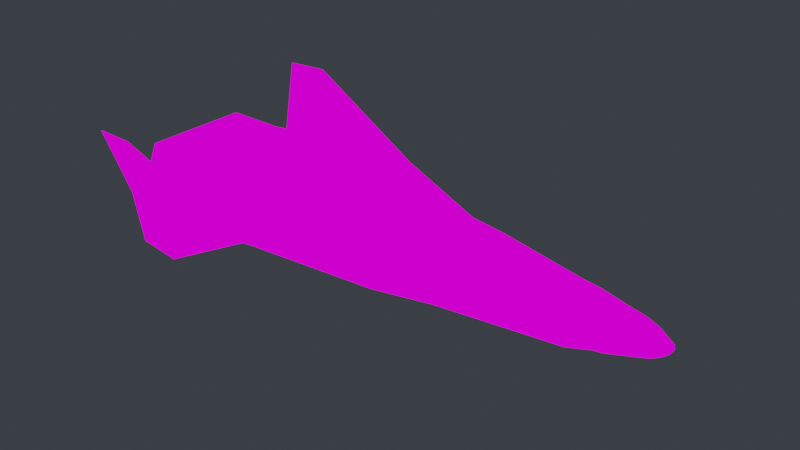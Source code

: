 # Source: penrose.blend  (saved by Blender 3.6.11; exported with 4.5.12 LTS)
import bpy
from mathutils import Matrix  # noqa: F401  (used for matrix-valued properties, if any)

bpy.ops.wm.read_factory_settings(use_empty=True)
scene = bpy.context.scene
scene.name = 'Scene'

# ---- images (referenced by path relative to the original .blend; pixels are not part of the script)
import os
ASSET_DIR = os.environ.get("B2B_ASSET_DIR", "")  # directory of the original .blend (textures are referenced by path, not embedded)
HERE = os.path.dirname(os.path.abspath(__file__))  # packed textures are extracted next to this script under _unpacked/

def load_image(name, relpath, width, height, colorspace="sRGB"):
    """Load a texture the original file referenced (path relative to the .blend, or extracted next to this script)."""
    p = next((c for c in (os.path.join(HERE, relpath), os.path.join(ASSET_DIR, relpath)) if relpath and os.path.exists(c)), "")
    if p:
        img = bpy.data.images.load(p, check_existing=True)
        img.name = name
    else:  # same state as the original file: an image datablock whose file is absent (Cycles renders it pink)
        img = bpy.data.images.new(name, width, height)
        img.source = "FILE"
        img.filepath = "//" + (relpath or name)
    img.colorspace_settings.name = colorspace
    return img
img_penrose_ship1024_space_new_png = load_image('Penrose_ship1024_space_new.png', 'Penrose_ship1024_space_new.png', 1024, 1024, 'sRGB')

# ---- materials (node trees are filled in below, after node groups)
mat_penrose_ship1024 = bpy.data.materials.new('Penrose_ship1024')
mat_penrose_ship1024.use_backface_culling = True
mat_penrose_ship1024.use_transparent_shadow = False
mat_penrose_ship1024.roughness = 0.5528
mat_penrose_ship1024.specular_intensity = 1.0
mat_penrose_ship1024.metallic = 1.0

# ---- material node trees
mat_penrose_ship1024.use_nodes = True; mat_penrose_ship1024.node_tree.nodes.clear()
_N = mat_penrose_ship1024.node_tree.nodes; _L = mat_penrose_ship1024.node_tree.links
n0 = _N.new('ShaderNodeOutputMaterial'); n0.name = 'Material Output'; n0.location = (300, 300)
n1 = _N.new('ShaderNodeBackground'); n1.name = 'Background'; n1.location = (10, 300)
n2 = _N.new('ShaderNodeTexImage'); n2.name = 'Image Texture'; n2.location = (-280, 280)
n2.image = img_penrose_ship1024_space_new_png
n2.interpolation = 'Closest'
_L.new(n1.outputs[0], n0.inputs[0])
_L.new(n2.outputs[0], n1.inputs[0])
n0.is_active_output = True

# ---- world
world_world = bpy.data.worlds.new('World'); scene.world = world_world
world_world.use_nodes = True; world_world.node_tree.nodes.clear()
_N = world_world.node_tree.nodes; _L = world_world.node_tree.links
n0 = _N.new('ShaderNodeOutputWorld'); n0.name = 'World Output'; n0.location = (300, 300)
n1 = _N.new('ShaderNodeBackground'); n1.name = 'Background'; n1.location = (10, 300)
n1.inputs[0].default_value = (0.03689, 0.04092, 0.04971, 1.0)
_L.new(n1.outputs[0], n0.inputs[0])
n0.is_active_output = True
world_world.color = (0.05088, 0.05088, 0.05088)
world_world.use_sun_shadow = False
world_world.sun_shadow_jitter_overblur = 0.0

# ---- meshes
me_cube_001 = bpy.data.meshes.new('Cube.001')
me_cube_001.from_pydata([(-32.65, 198.3, -0.9355), (-8.627, 223.9, -6.98), (-25.04, 213.5, -0.7225), (-9.937, 233.3, -0.4438), (-15.37, 214.7, 4.578), (-20.01, 214.1, 2.032), (-9.937, 233.3, -0.4438), (-4.094, 230.9, -5.095), (-4.274, 236.3, -0.5916), (-40.56, -238.2, -13.44), (-8.2, -254.2, 2.804), (-18.93, -238.2, -13.44), (-11.59, 209.0, -8.051), (-6.41, 209.0, -7.855), (-8.627, 223.9, -6.98), (-66.5, -275.7, 5.016), (-50.79, -219.2, 40.97), (-51.39, -275.7, 41.13), (-49.62, -93.34, 31.56), (-43.77, 3.871, 19.71), (-34.32, 3.932, 24.45), (-68.64, 37.92, 3.873), (-73.06, 3.682, 5.025), (-45.37, 39.03, 14.83), (-41.72, 159.1, 0.6332), (-43.77, 3.871, 19.71), (-45.37, 39.03, 14.83), (-38.29, 39.32, 19.32), (-66.5, -275.7, 5.016), (-63.32, -185.9, -7.307), (-98.36, -253.6, 14.61), (-52.8, -43.37, -8.245), (-32.68, -23.8, -30.82), (-50.05, -10.37, -7.247), (-4.274, 236.3, -0.5916), (-6.816, 232.0, 3.837), (-9.937, 233.3, -0.4438), (-9.937, 233.3, -0.4438), (-11.64, 215.0, 5.647), (-15.37, 214.7, 4.578), (-8.2, -254.2, 2.804), (-40.56, -238.2, -13.44), (-51.39, -275.7, 41.13), (-98.36, -253.6, 14.61), (-50.79, -219.2, 40.97), (-66.5, -275.7, 5.016), (-92.7, -210.8, -42.39), (-98.75, -253.6, 14.73), (-92.29, -251.2, -37.16), (-98.4, -253.6, 14.73), (-92.64, -210.8, -42.39), (-92.24, -251.2, -37.16), (-104.1, -149.4, 17.3), (-98.36, -253.6, 14.61), (-63.32, -185.9, -7.307), (-51.39, -275.7, 41.13), (-40.56, -238.2, -13.44), (-66.5, -275.7, 5.016), (-8.627, 223.9, -6.98), (-32.65, 198.3, -0.9355), (-11.59, 209.0, -8.051), (-14.61, 181.3, 12.8), (-11.61, 194.1, 9.713), (-7.734, 194.1, 12.59), (-5.471, 223.7, -7.246), (-4.094, 230.9, -5.095), (-8.627, 223.9, -6.98), (-25.04, 213.5, -0.7225), (-9.937, 233.3, -0.4438), (-20.01, 214.1, 2.032), (-8.627, 223.9, -6.98), (-9.937, 233.3, -0.4438), (-25.04, 213.5, -0.7225), (-4.094, 230.9, -5.095), (-9.937, 233.3, -0.4438), (-8.627, 223.9, -6.98), (32.59, 198.3, -0.9355), (24.98, 213.5, -0.7225), (8.57, 223.9, -6.98), (9.88, 233.3, -0.4438), (19.96, 214.1, 2.032), (15.31, 214.7, 4.578), (9.88, 233.3, -0.4438), (4.218, 236.3, -0.5916), (4.037, 230.9, -5.095), (40.5, -238.2, -13.44), (18.87, -238.2, -13.44), (8.143, -254.2, 2.804), (11.53, 209.0, -8.051), (8.57, 223.9, -6.98), (6.353, 209.0, -7.855), (66.44, -275.7, 5.016), (51.33, -275.7, 41.13), (50.74, -219.2, 40.97), (49.56, -93.34, 31.56), (34.26, 3.932, 24.45), (43.71, 3.871, 19.71), (68.59, 37.92, 3.873), (73.0, 3.682, 5.025), (45.31, 39.03, 14.83), (41.67, 159.1, 0.6332), (43.71, 3.871, 19.71), (38.23, 39.32, 19.32), (45.31, 39.03, 14.83), (66.44, -275.7, 5.016), (98.3, -253.6, 14.61), (63.26, -185.9, -7.307), (52.74, -43.37, -8.245), (49.99, -10.37, -7.247), (32.62, -23.8, -30.82), (4.218, 236.3, -0.5916), (9.88, 233.3, -0.4438), (6.759, 232.0, 3.837), (9.88, 233.3, -0.4438), (15.31, 214.7, 4.578), (11.59, 215.0, 5.647), (8.143, -254.2, 2.804), (51.33, -275.7, 41.13), (40.5, -238.2, -13.44), (98.3, -253.6, 14.61), (66.44, -275.7, 5.016), (50.74, -219.2, 40.97), (92.64, -210.8, -42.39), (92.23, -251.2, -37.16), (98.7, -253.6, 14.73), (98.34, -253.6, 14.73), (92.18, -251.2, -37.16), (92.59, -210.8, -42.39), (104.0, -149.4, 17.3), (63.26, -185.9, -7.307), (98.3, -253.6, 14.61), (51.33, -275.7, 41.13), (66.44, -275.7, 5.016), (40.5, -238.2, -13.44), (8.57, 223.9, -6.98), (11.53, 209.0, -8.051), (32.59, 198.3, -0.9355), (14.55, 181.3, 12.8), (7.677, 194.1, 12.59), (11.55, 194.1, 9.713), (5.415, 223.7, -7.246), (8.57, 223.9, -6.98), (4.037, 230.9, -5.095), (24.98, 213.5, -0.7225), (19.96, 214.1, 2.032), (9.88, 233.3, -0.4438), (8.57, 223.9, -6.98), (24.98, 213.5, -0.7225), (9.88, 233.3, -0.4438), (4.037, 230.9, -5.095), (8.57, 223.9, -6.98), (9.88, 233.3, -0.4438), (-11.59, 209.0, -8.051), (-20.0, 159.4, -18.61), (-8.014, 159.2, -19.45), (-6.41, 209.0, -7.855), (-32.68, -23.8, -30.82), (-52.8, -43.37, -8.245), (-59.58, -135.2, -7.641), (-44.21, -150.8, -30.02), (-63.32, -185.9, -7.307), (-0.02831, -23.8, -21.33), (-10.55, -150.8, -20.87), (-0.02831, -150.8, -21.06), (-8.663, -23.8, -21.11), (-0.02831, 36.63, -19.75), (-7.298, 36.75, -19.49), (-0.02831, -150.8, -21.06), (-10.55, -150.8, -20.87), (-8.2, -254.2, 2.804), (-0.02831, -254.2, 2.804), (-49.62, -93.34, 31.56), (-0.02831, 3.932, 24.45), (-0.02831, -93.34, 31.56), (-34.32, 3.932, 24.45), (-32.15, 39.57, 23.21), (-0.02831, 39.57, 23.21), (-44.21, -150.8, -30.02), (-63.32, -185.9, -7.307), (-66.5, -275.7, 5.016), (-40.56, -238.2, -13.44), (-32.65, 198.3, -0.9355), (-36.48, 181.8, -0.2737), (-41.72, 159.1, 0.6332), (-35.92, 159.0, -2.124), (-68.64, 37.92, 3.873), (-46.06, 37.45, -5.801), (-73.06, 3.682, 5.025), (-50.05, -10.37, -7.247), (-51.39, -275.7, 41.13), (-0.02831, -219.2, 40.8), (-0.02831, -275.7, 41.13), (-50.79, -219.2, 40.97), (-50.14, -149.3, 40.39), (-0.02831, -149.2, 40.39), (-0.02831, 194.1, 12.59), (-7.734, 194.1, 12.59), (-7.838, 218.4, 8.838), (-0.02831, 218.4, 8.823), (-49.62, -93.34, 31.56), (-50.14, -149.3, 40.39), (-104.1, -149.4, 17.3), (-107.4, -97.87, 18.99), (-0.02831, -149.2, 40.39), (-50.14, -149.3, 40.39), (-49.62, -93.34, 31.56), (-0.02831, -93.34, 31.56), (-104.1, -149.4, 17.3), (-50.14, -149.3, 40.39), (-50.79, -219.2, 40.97), (-98.36, -253.6, 14.61), (-73.06, 3.682, 5.025), (-43.77, 3.871, 19.71), (-49.62, -93.34, 31.56), (-107.4, -97.87, 18.99), (-0.02831, 39.57, 23.21), (-32.15, 39.57, 23.21), (-26.51, 159.1, 13.18), (-0.02831, 159.1, 13.18), (-45.37, 39.03, 14.83), (-41.72, 159.1, 0.6332), (-34.15, 159.1, 6.875), (-38.29, 39.32, 19.32), (-32.15, 39.57, 23.21), (-26.51, 159.1, 13.18), (-63.32, -185.9, -7.307), (-59.58, -135.2, -7.641), (-107.4, -97.87, 18.99), (-104.1, -149.4, 17.3), (-19.5, -150.8, -30.48), (-16.39, -23.8, -31.22), (-32.68, -23.8, -30.82), (-44.21, -150.8, -30.02), (-6.41, 209.0, -7.855), (-8.014, 159.2, -19.45), (-4.54, 159.0, -10.26), (-3.413, 209.0, -8.173), (-18.93, -238.2, -13.44), (-19.5, -150.8, -30.48), (-44.21, -150.8, -30.02), (-40.56, -238.2, -13.44), (-10.55, -150.8, -20.87), (-16.39, -23.8, -31.22), (-19.5, -150.8, -30.48), (-8.663, -23.8, -21.11), (-7.298, 36.75, -19.49), (-13.8, 36.69, -25.34), (-3.413, 209.0, -8.173), (-4.54, 159.0, -10.26), (-0.02831, 159.0, -10.61), (-0.02831, 209.0, -8.548), (-0.02831, 223.8, -7.361), (-5.471, 223.7, -7.246), (-6.41, 209.0, -7.855), (-5.471, 223.7, -7.246), (-8.627, 223.9, -6.98), (-8.2, -254.2, 2.804), (-10.55, -150.8, -20.87), (-19.5, -150.8, -30.48), (-18.93, -238.2, -13.44), (-4.274, 236.3, -0.5916), (-4.094, 230.9, -5.095), (-0.02831, 231.0, -5.095), (-0.02831, 236.3, -0.5916), (-0.02831, 218.4, 8.823), (-7.838, 218.4, 8.838), (-6.816, 232.0, 3.837), (-0.02831, 232.0, 3.837), (-0.02831, 232.0, 3.837), (-6.816, 232.0, 3.837), (-4.274, 236.3, -0.5916), (-0.02831, 236.3, -0.5916), (-8.2, -254.2, 2.804), (-0.02831, -275.7, 41.13), (-0.02831, -254.2, 2.804), (-51.39, -275.7, 41.13), (-107.5, -97.87, 18.99), (-100.6, -215.3, 15.67), (-92.7, -210.8, -42.39), (-98.75, -253.6, 14.73), (-98.75, -253.6, 14.73), (-120.3, -220.3, 80.03), (-117.8, -260.8, 79.18), (-100.6, -215.3, 15.67), (-107.5, -97.87, 18.99), (-107.3, -97.87, 18.99), (-92.64, -210.8, -42.39), (-100.3, -215.3, 15.67), (-98.4, -253.6, 14.73), (-98.4, -253.6, 14.73), (-117.9, -260.8, 79.18), (-120.4, -220.3, 80.03), (-100.3, -215.3, 15.67), (-107.3, -97.87, 18.99), (-107.4, -97.87, 18.99), (-59.58, -135.2, -7.641), (-52.8, -43.37, -8.245), (-50.05, -10.37, -7.247), (-73.06, 3.682, 5.025), (-50.05, -10.37, -7.247), (-32.68, -23.8, -30.82), (-27.18, 36.9, -24.88), (-46.06, 37.45, -5.801), (-8.014, 159.2, -19.45), (-20.0, 159.4, -18.61), (-27.18, 36.9, -24.88), (-13.8, 36.69, -25.34), (-0.02831, 159.0, -10.61), (-4.54, 159.0, -10.26), (-7.298, 36.75, -19.49), (-0.02831, 36.63, -19.75), (-4.54, 159.0, -10.26), (-8.014, 159.2, -19.45), (-13.8, 36.69, -25.34), (-7.298, 36.75, -19.49), (-35.92, 159.0, -2.124), (-20.0, 159.4, -18.61), (-11.59, 209.0, -8.051), (-32.65, 198.3, -0.9355), (-13.8, 36.69, -25.34), (-27.18, 36.9, -24.88), (-32.68, -23.8, -30.82), (-16.39, -23.8, -31.22), (-46.06, 37.45, -5.801), (-27.18, 36.9, -24.88), (-20.0, 159.4, -18.61), (-35.92, 159.0, -2.124), (-18.93, -238.2, -13.44), (-40.56, -238.2, -13.44), (-37.66, -246.8, -21.9), (-23.46, -246.8, -21.9), (-8.654, -123.9, -38.31), (-0.02831, -129.8, -29.84), (-0.02831, -123.9, -38.31), (-6.435, -129.8, -29.84), (-12.68, -129.8, -29.84), (-8.654, -99.41, -38.31), (-12.68, -93.59, -29.84), (-12.68, -129.8, -29.84), (-8.654, -123.9, -38.31), (-0.02831, -99.41, -38.31), (-0.02831, -93.59, -29.84), (-6.435, -93.59, -29.84), (-8.654, -99.41, -38.31), (-12.68, -93.59, -29.84), (-6.435, -93.59, -28.54), (-0.02831, -93.59, -28.54), (-0.02831, -101.3, -25.44), (-6.435, -101.3, -25.44), (-6.435, -129.8, -29.84), (-12.68, -129.8, -29.84), (-12.68, -129.8, -28.54), (-6.435, -129.8, -25.44), (-0.02831, -129.8, -29.84), (-0.02831, -129.8, -25.44), (-6.435, -129.8, -15.66), (-0.02831, -129.8, -15.66), (-6.435, -93.59, -29.84), (-0.02831, -93.59, -29.84), (-0.02831, -93.59, -28.54), (-6.435, -93.59, -28.54), (-12.68, -93.59, -29.84), (-12.68, -93.59, -28.54), (-12.68, -101.3, -28.54), (-12.68, -129.8, -28.54), (-12.68, -129.8, -29.84), (-12.68, -93.59, -29.84), (-12.68, -93.59, -28.54), (-12.68, -93.59, -28.54), (-6.435, -93.59, -28.54), (-6.435, -101.3, -25.44), (-12.68, -101.3, -28.54), (-12.68, -101.3, -28.54), (-6.435, -101.3, -25.44), (-6.435, -129.8, -25.44), (-12.68, -129.8, -28.54), (-6.435, -129.8, -25.44), (-6.435, -101.3, -25.44), (-6.435, -101.3, -15.66), (-6.435, -129.8, -15.66), (-6.435, -101.3, -25.44), (-0.02831, -101.3, -25.44), (-0.02831, -101.3, -15.66), (-6.435, -101.3, -15.66), (-0.02831, -99.41, -38.31), (-8.654, -99.41, -38.31), (-8.654, -123.9, -38.31), (-0.02831, -123.9, -38.31), (-18.93, -238.2, -13.19), (-23.46, -246.8, -21.65), (-37.66, -246.8, -21.65), (-40.56, -238.2, -13.19), (-26.51, 159.1, 13.18), (-19.24, 181.4, 12.8), (-14.61, 181.3, 12.8), (-0.02831, 159.1, 13.18), (-0.02831, 181.1, 12.81), (-7.734, 194.1, 12.59), (-0.02831, 194.1, 12.59), (-19.24, 181.4, 12.8), (-26.51, 159.1, 13.18), (-31.34, 170.1, 6.654), (-28.4, 181.6, 5.857), (-36.48, 181.8, -0.2737), (-26.51, 159.1, 13.18), (-34.15, 159.1, 6.875), (-31.34, 170.1, 6.654), (-36.48, 181.8, -0.2737), (-41.72, 159.1, 0.6332), (-24.6, 196.3, 4.332), (-32.65, 198.3, -0.9355), (-25.04, 213.5, -0.7225), (-20.01, 214.1, 2.032), (-19.24, 181.4, 12.8), (-28.4, 181.6, 5.857), (-24.6, 196.3, 4.332), (-15.7, 194.1, 10.16), (-38.29, 39.32, 19.32), (-32.15, 39.57, 23.21), (-34.32, 3.932, 24.45), (-43.77, 3.871, 19.71), (-0.02831, 223.8, -7.361), (-0.02831, 231.0, -5.095), (-4.094, 230.9, -5.095), (-5.471, 223.7, -7.246), (-24.6, 196.3, 4.332), (-28.4, 181.6, 5.857), (-36.48, 181.8, -0.2737), (-32.65, 198.3, -0.9355), (-11.64, 215.0, 5.647), (-11.61, 194.1, 9.713), (-15.7, 194.1, 10.16), (-15.37, 214.7, 4.578), (-11.64, 215.0, 5.647), (-9.937, 233.3, -0.4438), (-6.816, 232.0, 3.837), (-7.838, 218.4, 8.838), (-15.37, 214.7, 4.578), (-15.7, 194.1, 10.16), (-24.6, 196.3, 4.332), (-20.01, 214.1, 2.032), (-11.61, 194.1, 9.713), (-11.64, 215.0, 5.647), (-7.838, 218.4, 8.838), (-7.734, 194.1, 12.59), (-11.61, 194.1, 9.713), (-14.61, 181.3, 12.8), (-19.24, 181.4, 12.8), (-15.7, 194.1, 10.16), (11.53, 209.0, -8.051), (6.353, 209.0, -7.855), (7.958, 159.2, -19.45), (19.94, 159.4, -18.61), (32.62, -23.8, -30.82), (59.52, -135.2, -7.641), (52.74, -43.37, -8.245), (44.15, -150.8, -30.02), (63.26, -185.9, -7.307), (-0.02831, -23.8, -21.33), (-0.02831, -150.8, -21.06), (10.49, -150.8, -20.87), (8.607, -23.8, -21.11), (-0.02831, 36.63, -19.75), (7.241, 36.75, -19.49), (-0.02831, -150.8, -21.06), (-0.02831, -254.2, 2.804), (8.143, -254.2, 2.804), (10.49, -150.8, -20.87), (49.56, -93.34, 31.56), (-0.02831, -93.34, 31.56), (-0.02831, 3.932, 24.45), (34.26, 3.932, 24.45), (32.09, 39.57, 23.21), (-0.02831, 39.57, 23.21), (44.15, -150.8, -30.02), (40.5, -238.2, -13.44), (66.44, -275.7, 5.016), (63.26, -185.9, -7.307), (32.59, 198.3, -0.9355), (41.67, 159.1, 0.6332), (36.42, 181.8, -0.2737), (35.87, 159.0, -2.124), (68.59, 37.92, 3.873), (46.0, 37.45, -5.801), (73.0, 3.682, 5.025), (49.99, -10.37, -7.247), (51.33, -275.7, 41.13), (-0.02831, -275.7, 41.13), (-0.02831, -219.2, 40.8), (50.74, -219.2, 40.97), (50.08, -149.3, 40.39), (-0.02831, -149.2, 40.39), (-0.02831, 194.1, 12.59), (-0.02831, 218.4, 8.823), (7.782, 218.4, 8.838), (7.677, 194.1, 12.59), (49.56, -93.34, 31.56), (107.3, -97.87, 18.99), (104.0, -149.4, 17.3), (50.08, -149.3, 40.39), (-0.02831, -149.2, 40.39), (-0.02831, -93.34, 31.56), (49.56, -93.34, 31.56), (50.08, -149.3, 40.39), (104.0, -149.4, 17.3), (98.3, -253.6, 14.61), (50.74, -219.2, 40.97), (50.08, -149.3, 40.39), (73.0, 3.682, 5.025), (107.3, -97.87, 18.99), (49.56, -93.34, 31.56), (43.71, 3.871, 19.71), (-0.02831, 39.57, 23.21), (-0.02831, 159.1, 13.18), (26.45, 159.1, 13.18), (32.09, 39.57, 23.21), (45.31, 39.03, 14.83), (34.09, 159.1, 6.875), (41.67, 159.1, 0.6332), (38.23, 39.32, 19.32), (32.09, 39.57, 23.21), (26.45, 159.1, 13.18), (63.26, -185.9, -7.307), (104.0, -149.4, 17.3), (107.3, -97.87, 18.99), (59.52, -135.2, -7.641), (19.45, -150.8, -30.48), (44.15, -150.8, -30.02), (32.62, -23.8, -30.82), (16.34, -23.8, -31.22), (6.353, 209.0, -7.855), (3.356, 209.0, -8.173), (4.484, 159.0, -10.26), (7.958, 159.2, -19.45), (18.87, -238.2, -13.44), (40.5, -238.2, -13.44), (44.15, -150.8, -30.02), (19.45, -150.8, -30.48), (10.49, -150.8, -20.87), (19.45, -150.8, -30.48), (16.34, -23.8, -31.22), (8.607, -23.8, -21.11), (7.241, 36.75, -19.49), (13.74, 36.69, -25.34), (3.356, 209.0, -8.173), (-0.02831, 159.0, -10.61), (4.484, 159.0, -10.26), (-0.02831, 209.0, -8.548), (-0.02831, 223.8, -7.361), (5.415, 223.7, -7.246), (6.353, 209.0, -7.855), (5.415, 223.7, -7.246), (8.57, 223.9, -6.98), (8.143, -254.2, 2.804), (18.87, -238.2, -13.44), (19.45, -150.8, -30.48), (10.49, -150.8, -20.87), (4.218, 236.3, -0.5916), (-0.02831, 236.3, -0.5916), (-0.02831, 231.0, -5.095), (4.037, 230.9, -5.095), (-0.02831, 218.4, 8.823), (-0.02831, 232.0, 3.837), (6.759, 232.0, 3.837), (7.782, 218.4, 8.838), (-0.02831, 232.0, 3.837), (-0.02831, 236.3, -0.5916), (4.218, 236.3, -0.5916), (6.759, 232.0, 3.837), (8.143, -254.2, 2.804), (-0.02831, -254.2, 2.804), (-0.02831, -275.7, 41.13), (51.33, -275.7, 41.13), (107.4, -97.87, 18.99), (92.64, -210.8, -42.39), (100.5, -215.3, 15.67), (98.7, -253.6, 14.73), (98.7, -253.6, 14.73), (117.8, -260.8, 79.18), (120.3, -220.3, 80.03), (100.5, -215.3, 15.67), (107.4, -97.87, 18.99), (107.3, -97.87, 18.99), (100.2, -215.3, 15.67), (92.59, -210.8, -42.39), (98.34, -253.6, 14.73), (98.34, -253.6, 14.73), (120.3, -220.3, 80.03), (117.9, -260.8, 79.18), (100.2, -215.3, 15.67), (107.3, -97.87, 18.99), (107.3, -97.87, 18.99), (52.74, -43.37, -8.245), (59.52, -135.2, -7.641), (49.99, -10.37, -7.247), (73.0, 3.682, 5.025), (49.99, -10.37, -7.247), (46.0, 37.45, -5.801), (27.12, 36.9, -24.88), (32.62, -23.8, -30.82), (7.958, 159.2, -19.45), (13.74, 36.69, -25.34), (27.12, 36.9, -24.88), (19.94, 159.4, -18.61), (-0.02831, 159.0, -10.61), (-0.02831, 36.63, -19.75), (7.241, 36.75, -19.49), (4.484, 159.0, -10.26), (4.484, 159.0, -10.26), (7.241, 36.75, -19.49), (13.74, 36.69, -25.34), (7.958, 159.2, -19.45), (35.87, 159.0, -2.124), (32.59, 198.3, -0.9355), (11.53, 209.0, -8.051), (19.94, 159.4, -18.61), (13.74, 36.69, -25.34), (16.34, -23.8, -31.22), (32.62, -23.8, -30.82), (27.12, 36.9, -24.88), (46.0, 37.45, -5.801), (35.87, 159.0, -2.124), (19.94, 159.4, -18.61), (27.12, 36.9, -24.88), (18.87, -238.2, -13.44), (23.41, -246.8, -21.9), (37.6, -246.8, -21.9), (40.5, -238.2, -13.44), (8.597, -123.9, -38.31), (-0.02831, -123.9, -38.31), (-0.02831, -129.8, -29.84), (6.379, -129.8, -29.84), (12.63, -129.8, -29.84), (8.597, -99.41, -38.31), (8.597, -123.9, -38.31), (12.63, -129.8, -29.84), (12.63, -93.59, -29.84), (-0.02831, -99.41, -38.31), (6.379, -93.59, -29.84), (-0.02831, -93.59, -29.84), (8.597, -99.41, -38.31), (12.63, -93.59, -29.84), (6.379, -93.59, -28.54), (6.379, -101.3, -25.44), (-0.02831, -101.3, -25.44), (-0.02831, -93.59, -28.54), (6.379, -129.8, -29.84), (12.63, -129.8, -28.54), (12.63, -129.8, -29.84), (6.379, -129.8, -25.44), (-0.02831, -129.8, -29.84), (-0.02831, -129.8, -25.44), (6.379, -129.8, -15.66), (-0.02831, -129.8, -15.66), (6.379, -93.59, -29.84), (-0.02831, -93.59, -28.54), (-0.02831, -93.59, -29.84), (6.379, -93.59, -28.54), (12.63, -93.59, -29.84), (12.63, -93.59, -28.54), (12.63, -93.59, -29.84), (12.63, -129.8, -29.84), (12.63, -129.8, -28.54), (12.63, -101.3, -28.54), (12.63, -93.59, -28.54), (12.63, -93.59, -28.54), (12.63, -101.3, -28.54), (6.379, -101.3, -25.44), (6.379, -93.59, -28.54), (12.63, -101.3, -28.54), (12.63, -129.8, -28.54), (6.379, -129.8, -25.44), (6.379, -101.3, -25.44), (6.379, -129.8, -25.44), (6.379, -129.8, -15.66), (6.379, -101.3, -15.66), (6.379, -101.3, -25.44), (6.379, -101.3, -25.44), (6.379, -101.3, -15.66), (-0.02831, -101.3, -15.66), (-0.02831, -101.3, -25.44), (-0.02831, -99.41, -38.31), (-0.02831, -123.9, -38.31), (8.597, -123.9, -38.31), (8.597, -99.41, -38.31), (18.87, -238.2, -13.19), (40.5, -238.2, -13.19), (37.6, -246.8, -21.65), (23.41, -246.8, -21.65), (26.45, 159.1, 13.18), (14.55, 181.3, 12.8), (19.18, 181.4, 12.8), (-0.02831, 159.1, 13.18), (-0.02831, 181.1, 12.81), (7.677, 194.1, 12.59), (-0.02831, 194.1, 12.59), (19.18, 181.4, 12.8), (31.29, 170.1, 6.654), (26.45, 159.1, 13.18), (28.34, 181.6, 5.857), (36.42, 181.8, -0.2737), (26.45, 159.1, 13.18), (31.29, 170.1, 6.654), (34.09, 159.1, 6.875), (36.42, 181.8, -0.2737), (41.67, 159.1, 0.6332), (24.55, 196.3, 4.332), (19.96, 214.1, 2.032), (24.98, 213.5, -0.7225), (32.59, 198.3, -0.9355), (19.18, 181.4, 12.8), (15.65, 194.1, 10.16), (24.55, 196.3, 4.332), (28.34, 181.6, 5.857), (38.23, 39.32, 19.32), (43.71, 3.871, 19.71), (34.26, 3.932, 24.45), (32.09, 39.57, 23.21), (-0.02831, 223.8, -7.361), (5.415, 223.7, -7.246), (4.037, 230.9, -5.095), (-0.02831, 231.0, -5.095), (24.55, 196.3, 4.332), (32.59, 198.3, -0.9355), (36.42, 181.8, -0.2737), (28.34, 181.6, 5.857), (11.59, 215.0, 5.647), (15.31, 214.7, 4.578), (15.65, 194.1, 10.16), (11.55, 194.1, 9.713), (11.59, 215.0, 5.647), (7.782, 218.4, 8.838), (6.759, 232.0, 3.837), (9.88, 233.3, -0.4438), (15.31, 214.7, 4.578), (19.96, 214.1, 2.032), (24.55, 196.3, 4.332), (15.65, 194.1, 10.16), (11.55, 194.1, 9.713), (7.677, 194.1, 12.59), (7.782, 218.4, 8.838), (11.59, 215.0, 5.647), (11.55, 194.1, 9.713), (15.65, 194.1, 10.16), (19.18, 181.4, 12.8), (14.55, 181.3, 12.8), (0.09948, -51.86, 28.17), (0.09948, -50.97, 28.17), (0.2018, -50.97, 45.93), (0.2018, -51.86, 45.93), (0.09948, -50.97, 28.17), (0.4499, -50.97, 28.17), (0.3476, -50.97, 45.93), (0.2018, -50.97, 45.93), (0.4499, -50.97, 28.17), (0.4499, -51.86, 28.17), (0.3476, -51.86, 45.93), (0.3476, -50.97, 45.93), (0.4499, -51.86, 28.17), (0.09948, -51.86, 28.17), (0.2018, -51.86, 45.93), (0.3476, -51.86, 45.93), (0.09948, -50.97, 28.17), (0.09948, -51.86, 28.17), (0.4499, -51.86, 28.17), (0.4499, -50.97, 28.17), (0.3476, -50.97, 45.93), (0.3476, -51.86, 45.93), (0.2018, -51.86, 45.93), (0.2018, -50.97, 45.93), (-0.1797, -48.22, 20.98), (-0.1797, -45.92, 20.98), (0.08556, -45.92, 67.06), (0.08556, -48.22, 67.06), (-0.1797, -45.92, 20.98), (0.7291, -45.92, 20.98), (0.4638, -45.92, 67.06), (0.08556, -45.92, 67.06), (0.7291, -45.92, 20.98), (0.7291, -48.22, 20.98), (0.4638, -48.22, 67.06), (0.4638, -45.92, 67.06), (0.7291, -48.22, 20.98), (-0.1797, -48.22, 20.98), (0.08556, -48.22, 67.06), (0.4638, -48.22, 67.06), (-0.1797, -45.92, 20.98), (-0.1797, -48.22, 20.98), (0.7291, -48.22, 20.98), (0.7291, -45.92, 20.98), (0.4638, -45.92, 67.06), (0.4638, -48.22, 67.06), (0.08556, -48.22, 67.06), (0.08556, -45.92, 67.06)], [], [(2, 1, 0), (5, 4, 3), (8, 7, 6), (11, 10, 9), (14, 13, 12), (17, 16, 15), (20, 19, 18), (22, 19, 21), (19, 23, 21), (21, 23, 24), (27, 26, 25), (30, 29, 28), (33, 32, 31), (36, 35, 34), (39, 38, 37), (42, 41, 40), (45, 44, 43), (48, 47, 46), (51, 50, 49), (54, 53, 52), (57, 56, 55), (60, 59, 58), (63, 62, 61), (66, 65, 64), (69, 68, 67), (72, 71, 70), (75, 74, 73), (78, 77, 76), (81, 80, 79), (84, 83, 82), (87, 86, 85), (90, 89, 88), (93, 92, 91), (96, 95, 94), (96, 98, 97), (99, 96, 97), (99, 97, 100), (103, 102, 101), (106, 105, 104), (109, 108, 107), (112, 111, 110), (115, 114, 113), (118, 117, 116), (121, 120, 119), (124, 123, 122), (127, 126, 125), (130, 129, 128), (133, 132, 131), (136, 135, 134), (139, 138, 137), (142, 141, 140), (145, 144, 143), (148, 147, 146), (151, 150, 149), (154, 153, 152), (155, 154, 152), (158, 157, 156), (159, 158, 156), (160, 158, 159), (163, 162, 161), (162, 164, 161), (161, 164, 165), (164, 166, 165), (169, 168, 167), (170, 169, 167), (173, 172, 171), (172, 174, 171), (175, 174, 172), (176, 175, 172), (179, 178, 177), (180, 179, 177), (183, 182, 181), (184, 183, 181), (185, 183, 184), (186, 185, 184), (187, 185, 186), (188, 187, 186), (191, 190, 189), (190, 192, 189), (193, 192, 190), (194, 193, 190), (197, 196, 195), (198, 197, 195), (201, 200, 199), (202, 201, 199), (205, 204, 203), (206, 205, 203), (209, 208, 207), (210, 209, 207), (213, 212, 211), (214, 213, 211), (217, 216, 215), (218, 217, 215), (221, 220, 219), (222, 221, 219), (222, 223, 221), (223, 224, 221), (227, 226, 225), (228, 227, 225), (231, 230, 229), (232, 231, 229), (235, 234, 233), (236, 235, 233), (239, 238, 237), (240, 239, 237), (243, 242, 241), (242, 244, 241), (244, 242, 245), (242, 246, 245), (249, 248, 247), (250, 249, 247), (251, 250, 247), (252, 251, 247), (254, 247, 253), (255, 254, 253), (258, 257, 256), (259, 258, 256), (262, 261, 260), (263, 262, 260), (266, 265, 264), (267, 266, 264), (270, 269, 268), (271, 270, 268), (274, 273, 272), (275, 272, 273), (278, 277, 276), (279, 277, 278), (282, 281, 280), (283, 280, 281), (281, 284, 283), (287, 286, 285), (288, 286, 287), (291, 290, 289), (289, 292, 291), (293, 291, 292), (296, 295, 294), (296, 294, 297), (294, 298, 297), (301, 300, 299), (302, 301, 299), (305, 304, 303), (306, 305, 303), (309, 308, 307), (310, 309, 307), (313, 312, 311), (314, 313, 311), (317, 316, 315), (318, 317, 315), (321, 320, 319), (322, 321, 319), (325, 324, 323), (326, 325, 323), (329, 328, 327), (330, 329, 327), (333, 332, 331), (332, 334, 331), (335, 331, 334), (338, 337, 336), (339, 338, 336), (342, 341, 340), (343, 342, 340), (344, 342, 343), (347, 346, 345), (348, 347, 345), (351, 350, 349), (352, 351, 349), (352, 349, 353), (354, 352, 353), (355, 352, 354), (356, 355, 354), (359, 358, 357), (360, 359, 357), (360, 357, 361), (362, 360, 361), (365, 364, 363), (363, 366, 365), (363, 367, 366), (370, 369, 368), (371, 370, 368), (374, 373, 372), (375, 374, 372), (378, 377, 376), (379, 378, 376), (382, 381, 380), (383, 382, 380), (386, 385, 384), (387, 386, 384), (390, 389, 388), (391, 390, 388), (394, 393, 392), (394, 392, 395), (395, 396, 394), (397, 394, 396), (398, 397, 396), (401, 400, 399), (402, 401, 399), (402, 403, 401), (406, 405, 404), (406, 407, 405), (407, 408, 405), (411, 410, 409), (412, 411, 409), (415, 414, 413), (416, 415, 413), (419, 418, 417), (420, 419, 417), (423, 422, 421), (424, 423, 421), (427, 426, 425), (428, 427, 425), (431, 430, 429), (432, 431, 429), (435, 434, 433), (436, 435, 433), (439, 438, 437), (440, 439, 437), (443, 442, 441), (444, 443, 441), (447, 446, 445), (448, 447, 445), (451, 450, 449), (452, 451, 449), (455, 454, 453), (454, 456, 453), (454, 457, 456), (460, 459, 458), (461, 460, 458), (461, 458, 462), (463, 461, 462), (466, 465, 464), (467, 466, 464), (470, 469, 468), (471, 470, 468), (471, 472, 470), (472, 473, 470), (476, 475, 474), (477, 476, 474), (480, 479, 478), (479, 481, 478), (479, 482, 481), (482, 483, 481), (482, 484, 483), (484, 485, 483), (488, 487, 486), (489, 488, 486), (489, 490, 488), (490, 491, 488), (494, 493, 492), (495, 494, 492), (498, 497, 496), (499, 498, 496), (502, 501, 500), (503, 502, 500), (506, 505, 504), (507, 506, 504), (510, 509, 508), (511, 510, 508), (514, 513, 512), (515, 514, 512), (518, 517, 516), (517, 519, 516), (520, 519, 517), (521, 520, 517), (524, 523, 522), (525, 524, 522), (528, 527, 526), (529, 528, 526), (532, 531, 530), (533, 532, 530), (536, 535, 534), (537, 536, 534), (540, 539, 538), (541, 540, 538), (540, 541, 542), (543, 540, 542), (546, 545, 544), (545, 547, 544), (547, 548, 544), (548, 549, 544), (544, 551, 550), (551, 552, 550), (555, 554, 553), (556, 555, 553), (559, 558, 557), (560, 559, 557), (563, 562, 561), (564, 563, 561), (567, 566, 565), (568, 567, 565), (571, 570, 569), (569, 572, 571), (575, 574, 573), (575, 576, 574), (579, 578, 577), (577, 580, 579), (581, 579, 580), (584, 583, 582), (584, 585, 583), (588, 587, 586), (589, 586, 587), (587, 590, 589), (593, 592, 591), (591, 592, 594), (595, 591, 594), (598, 597, 596), (599, 598, 596), (602, 601, 600), (603, 602, 600), (606, 605, 604), (607, 606, 604), (610, 609, 608), (611, 610, 608), (614, 613, 612), (615, 614, 612), (618, 617, 616), (619, 618, 616), (622, 621, 620), (623, 622, 620), (626, 625, 624), (627, 626, 624), (630, 629, 628), (631, 630, 628), (628, 632, 631), (635, 634, 633), (636, 635, 633), (639, 638, 637), (638, 640, 637), (638, 641, 640), (644, 643, 642), (645, 644, 642), (648, 647, 646), (647, 649, 646), (646, 649, 650), (649, 651, 650), (649, 652, 651), (652, 653, 651), (656, 655, 654), (655, 657, 654), (654, 657, 658), (657, 659, 658), (662, 661, 660), (660, 663, 662), (660, 664, 663), (667, 666, 665), (668, 667, 665), (671, 670, 669), (672, 671, 669), (675, 674, 673), (676, 675, 673), (679, 678, 677), (680, 679, 677), (683, 682, 681), (684, 683, 681), (687, 686, 685), (688, 687, 685), (691, 690, 689), (689, 690, 692), (693, 692, 690), (690, 694, 693), (694, 695, 693), (698, 697, 696), (697, 699, 696), (700, 699, 697), (703, 702, 701), (704, 702, 703), (705, 704, 703), (708, 707, 706), (709, 708, 706), (712, 711, 710), (713, 712, 710), (716, 715, 714), (717, 716, 714), (720, 719, 718), (721, 720, 718), (724, 723, 722), (725, 724, 722), (728, 727, 726), (729, 728, 726), (732, 731, 730), (733, 732, 730), (736, 735, 734), (737, 736, 734), (740, 739, 738), (741, 740, 738), (744, 743, 742), (745, 744, 742), (748, 747, 746), (749, 748, 746), (752, 751, 750), (753, 752, 750), (756, 755, 754), (757, 756, 754), (760, 759, 758), (761, 760, 758), (764, 763, 762), (765, 764, 762), (768, 767, 766), (769, 768, 766), (772, 771, 770), (773, 772, 770), (776, 775, 774), (777, 776, 774), (780, 779, 778), (781, 780, 778), (784, 783, 782), (785, 784, 782), (788, 787, 786), (789, 788, 786), (792, 791, 790), (793, 792, 790)])
me_cube_001.polygons.foreach_set('use_smooth', [True] * 410)
_uv = me_cube_001.uv_layers.new(name='UV0')
_uv.uv.foreach_set('vector', [0.6374, 0.9133, 0.6862, 0.9497, 0.6061, 0.8735, 0.1644, 0.9217, 0.1719, 0.9222, 0.1745, 0.9453, 0.694, 0.9653, 0.694, 0.9497, 0.6784, 0.9653, 0.9041, 0.4985, 0.8823, 0.5314, 0.9478, 0.4985, 0.6862, 0.9497, 0.694, 0.9185, 0.6419, 0.8973, 0.1049, 0.01465, 0.1067, 0.125, 0.08051, 0.01514, 0.1354, 0.5312, 0.1198, 0.5312, 0.112, 0.3516, 0.06513, 0.5312, 0.1198, 0.5312, 0.07294, 0.5938, 0.1198, 0.5312, 0.1198, 0.5938, 0.07294, 0.5938, 0.07294, 0.5938, 0.1198, 0.5938, 0.1042, 0.8125, 0.1324, 0.5938, 0.1198, 0.5938, 0.1198, 0.5312, 0.5253, 0.07276, 0.6042, 0.1353, 0.5847, 0.03565, 0.6078, 0.5109, 0.6706, 0.4966, 0.6081, 0.4536, 0.1745, 0.9453, 0.1836, 0.9453, 0.1836, 0.9544, 0.1719, 0.9222, 0.1782, 0.9247, 0.1745, 0.9453, 0.9698, 0.609, 0.9478, 0.4985, 0.8823, 0.5314, 0.08051, 0.01514, 0.1067, 0.125, 0.01906, 0.05672, 0.2639, 0.9911, 0.3645, 0.9911, 0.2551, 0.9217, 0.9999, 0.07666, 0.9999, 0.1548, 0.8983, 0.07666, 0.6042, 0.1352, 0.522, 0.07523, 0.5183, 0.2134, 1.0, 0.5358, 0.9478, 0.4985, 0.9698, 0.609, 0.6419, 0.8973, 0.6061, 0.8735, 0.6862, 0.9497, 0.1836, 0.897, 0.178, 0.8969, 0.1705, 0.8662, 0.6862, 0.9497, 0.694, 0.9497, 0.6966, 0.9395, 0.1644, 0.9217, 0.1745, 0.9453, 0.1568, 0.9221, 0.6374, 0.9133, 0.6784, 0.9653, 0.6862, 0.9497, 0.6862, 0.9497, 0.6784, 0.9653, 0.694, 0.9497, 0.6862, 0.9497, 0.6374, 0.9133, 0.6061, 0.8735, 0.1719, 0.9222, 0.1644, 0.9217, 0.1745, 0.9453, 0.694, 0.9497, 0.694, 0.9653, 0.6784, 0.9653, 0.8823, 0.5314, 0.9041, 0.4985, 0.9478, 0.4985, 0.694, 0.9185, 0.6862, 0.9497, 0.6419, 0.8973, 0.1067, 0.125, 0.1049, 0.01465, 0.08051, 0.01514, 0.1198, 0.5312, 0.1354, 0.5312, 0.112, 0.3516, 0.1198, 0.5312, 0.06513, 0.5312, 0.07294, 0.5938, 0.1198, 0.5938, 0.1198, 0.5312, 0.07294, 0.5938, 0.1198, 0.5938, 0.07294, 0.5938, 0.1042, 0.8125, 0.1198, 0.5938, 0.1324, 0.5938, 0.1198, 0.5312, 0.6042, 0.1353, 0.5253, 0.07276, 0.5847, 0.03565, 0.6706, 0.4966, 0.6078, 0.5109, 0.6081, 0.4536, 0.1836, 0.9453, 0.1745, 0.9453, 0.1836, 0.9544, 0.1782, 0.9247, 0.1719, 0.9222, 0.1745, 0.9453, 0.9478, 0.4985, 0.9698, 0.609, 0.8823, 0.5314, 0.1067, 0.125, 0.08051, 0.01514, 0.01906, 0.05672, 0.3645, 0.9911, 0.2639, 0.9911, 0.2551, 0.9217, 0.9999, 0.1548, 0.9999, 0.07666, 0.8983, 0.07666, 0.522, 0.07523, 0.6042, 0.1352, 0.5183, 0.2134, 0.9478, 0.4985, 1.0, 0.5358, 0.9698, 0.609, 0.6061, 0.8735, 0.6419, 0.8973, 0.6862, 0.9497, 0.178, 0.8969, 0.1836, 0.897, 0.1705, 0.8662, 0.694, 0.9497, 0.6862, 0.9497, 0.6966, 0.9395, 0.1745, 0.9453, 0.1644, 0.9217, 0.1568, 0.9221, 0.6784, 0.9653, 0.6374, 0.9133, 0.6862, 0.9497, 0.6784, 0.9653, 0.6862, 0.9497, 0.694, 0.9497, 0.6907, 0.8283, 0.6414, 0.8177, 0.6419, 0.8973, 0.694, 0.9185, 0.6907, 0.8283, 0.6419, 0.8973, 0.6056, 0.2485, 0.6081, 0.4536, 0.6706, 0.4966, 0.6647, 0.2095, 0.6056, 0.2485, 0.6706, 0.4966, 0.6042, 0.1353, 0.6056, 0.2485, 0.6647, 0.2095, 0.7097, 0.2095, 0.6862, 0.2095, 0.7097, 0.4966, 0.6862, 0.2095, 0.694, 0.4966, 0.7097, 0.4966, 0.7097, 0.4966, 0.694, 0.4966, 0.7097, 0.6061, 0.694, 0.4966, 0.6961, 0.6063, 0.7097, 0.6061, 0.694, 0.07471, 0.6862, 0.2095, 0.7097, 0.2095, 0.7097, 0.07471, 0.694, 0.07471, 0.7097, 0.2095, 0.1979, 0.3516, 0.1979, 0.5312, 0.112, 0.3516, 0.1979, 0.5312, 0.1354, 0.5312, 0.112, 0.3516, 0.1433, 0.5938, 0.1354, 0.5312, 0.1979, 0.5312, 0.1979, 0.5938, 0.1433, 0.5938, 0.1979, 0.5312, 0.5847, 0.03565, 0.6042, 0.1353, 0.6647, 0.2095, 0.6608, 0.07861, 0.5847, 0.03565, 0.6647, 0.2095, 0.5749, 0.8442, 0.593, 0.8883, 0.6061, 0.9204, 0.6061, 0.8423, 0.5749, 0.8442, 0.6061, 0.9204, 0.5632, 0.5981, 0.5749, 0.8442, 0.6061, 0.8423, 0.6061, 0.6006, 0.5632, 0.5981, 0.6061, 0.8423, 0.5612, 0.5317, 0.5632, 0.5981, 0.6061, 0.6006, 0.6061, 0.5055, 0.5612, 0.5317, 0.6061, 0.6006, 0.1987, 0.01465, 0.1985, 0.1249, 0.1049, 0.01465, 0.1985, 0.1249, 0.1067, 0.125, 0.1049, 0.01465, 0.1064, 0.25, 0.1067, 0.125, 0.1985, 0.1249, 0.1979, 0.25, 0.1064, 0.25, 0.1985, 0.1249, 0.1836, 0.9248, 0.1836, 0.897, 0.1979, 0.897, 0.1978, 0.9248, 0.1836, 0.9248, 0.1979, 0.897, 0.01044, 0.25, 0.1064, 0.25, 0.112, 0.3516, 0.002629, 0.3438, 0.01044, 0.25, 0.112, 0.3516, 0.112, 0.3516, 0.1064, 0.25, 0.1979, 0.25, 0.1979, 0.3516, 0.112, 0.3516, 0.1979, 0.25, 0.1067, 0.125, 0.1064, 0.25, 0.01044, 0.25, 0.01906, 0.05672, 0.1067, 0.125, 0.01044, 0.25, 0.112, 0.3516, 0.1198, 0.5312, 0.06513, 0.5312, 0.002629, 0.3438, 0.112, 0.3516, 0.06513, 0.5312, 0.1511, 0.8125, 0.1433, 0.5938, 0.1979, 0.5938, 0.1979, 0.8125, 0.1511, 0.8125, 0.1979, 0.5938, 0.1275, 0.8125, 0.1042, 0.8125, 0.1198, 0.5938, 0.1324, 0.5938, 0.1275, 0.8125, 0.1198, 0.5938, 0.1324, 0.5938, 0.1433, 0.5938, 0.1275, 0.8125, 0.1433, 0.5938, 0.1511, 0.8125, 0.1275, 0.8125, 0.5026, 0.3149, 0.6049, 0.2435, 0.6042, 0.1352, 0.5183, 0.2134, 0.5026, 0.3149, 0.6042, 0.1352, 0.6706, 0.4966, 0.6784, 0.4966, 0.6706, 0.2095, 0.6647, 0.2095, 0.6706, 0.4966, 0.6706, 0.2095, 0.7002, 0.8279, 0.6907, 0.8283, 0.694, 0.9185, 0.7019, 0.9185, 0.7002, 0.8279, 0.694, 0.9185, 0.6647, 0.2095, 0.6706, 0.2095, 0.6706, 0.07471, 0.6608, 0.07861, 0.6647, 0.2095, 0.6706, 0.07471, 0.6706, 0.2095, 0.6784, 0.4966, 0.6862, 0.2095, 0.6784, 0.4966, 0.694, 0.4966, 0.6862, 0.2095, 0.694, 0.4966, 0.6784, 0.4966, 0.6961, 0.6063, 0.6784, 0.4966, 0.6825, 0.6062, 0.6961, 0.6063, 0.7097, 0.8278, 0.7002, 0.8279, 0.7019, 0.9185, 0.7097, 0.9185, 0.7097, 0.8278, 0.7019, 0.9185, 0.7097, 0.9395, 0.7097, 0.9185, 0.7019, 0.9185, 0.6966, 0.9395, 0.7097, 0.9395, 0.7019, 0.9185, 0.6966, 0.9395, 0.7019, 0.9185, 0.694, 0.9185, 0.6862, 0.9497, 0.6966, 0.9395, 0.694, 0.9185, 0.6706, 0.2095, 0.6862, 0.2095, 0.694, 0.07471, 0.6706, 0.07471, 0.6706, 0.2095, 0.694, 0.07471, 0.7097, 0.9497, 0.694, 0.9497, 0.694, 0.9653, 0.7099, 0.9653, 0.7097, 0.9497, 0.694, 0.9653, 0.1836, 0.9453, 0.1836, 0.9248, 0.1978, 0.9248, 0.1978, 0.9453, 0.1836, 0.9453, 0.1978, 0.9248, 0.1836, 0.9544, 0.1836, 0.9453, 0.1978, 0.9453, 0.1931, 0.9544, 0.1836, 0.9544, 0.1978, 0.9453, 0.8654, 0.5314, 0.866, 0.609, 0.8823, 0.5314, 0.9698, 0.609, 0.8823, 0.5314, 0.866, 0.609, 0.2551, 0.9217, 0.3645, 0.9196, 0.3645, 0.703, 0.3645, 0.9911, 0.3645, 0.9196, 0.2551, 0.9217, 0.4719, 0.9911, 0.4719, 0.9129, 0.3645, 0.9911, 0.3645, 0.9197, 0.3645, 0.9911, 0.4719, 0.9129, 0.4719, 0.9129, 0.3645, 0.703, 0.3645, 0.9197, 0.9012, 0.1455, 0.9999, 0.1548, 0.9071, 0.3657, 0.8983, 0.07666, 0.9999, 0.1548, 0.9012, 0.1455, 0.5361, 0.4472, 0.5361, 0.5195, 0.3994, 0.5195, 0.3994, 0.5195, 0.3986, 0.4535, 0.5361, 0.4472, 0.3974, 0.2421, 0.5361, 0.4472, 0.3986, 0.4535, 0.6061, 0.4399, 0.6049, 0.2435, 0.5026, 0.3149, 0.6061, 0.4399, 0.5026, 0.3149, 0.6061, 0.5055, 0.5026, 0.3149, 0.5612, 0.5317, 0.6061, 0.5055, 0.6609, 0.603, 0.6706, 0.4966, 0.6078, 0.5109, 0.6074, 0.594, 0.6609, 0.603, 0.6078, 0.5109, 0.6609, 0.603, 0.6414, 0.8177, 0.6907, 0.8283, 0.6825, 0.6062, 0.6609, 0.603, 0.6907, 0.8283, 0.6961, 0.6063, 0.7002, 0.8279, 0.7097, 0.8278, 0.7097, 0.6061, 0.6961, 0.6063, 0.7097, 0.8278, 0.6825, 0.6062, 0.6907, 0.8283, 0.7002, 0.8279, 0.6961, 0.6063, 0.6825, 0.6062, 0.7002, 0.8279, 0.6419, 0.8973, 0.6414, 0.8177, 0.6065, 0.8053, 0.6061, 0.8735, 0.6419, 0.8973, 0.6065, 0.8053, 0.6706, 0.4966, 0.6609, 0.603, 0.6825, 0.6062, 0.6784, 0.4966, 0.6706, 0.4966, 0.6825, 0.6062, 0.6414, 0.8177, 0.6609, 0.603, 0.6074, 0.594, 0.6065, 0.8053, 0.6414, 0.8177, 0.6074, 0.594, 0.0103, 0.6648, 0.0053, 0.6856, 0.04263, 0.6856, 0.0348, 0.6648, 0.0103, 0.6648, 0.04263, 0.6856, 0.0609, 0.9183, 0.0609, 0.9465, 0.08913, 0.9183, 0.0609, 0.9465, 0.08174, 0.9465, 0.08913, 0.9183, 0.1026, 0.9465, 0.08913, 0.9183, 0.08174, 0.9465, 0.005343, 0.9465, 0.115, 0.9465, 0.09737, 0.918, 0.023, 0.918, 0.005343, 0.9465, 0.09737, 0.918, 0.04008, 0.9465, 0.0609, 0.9465, 0.0609, 0.9183, 0.03269, 0.9183, 0.04008, 0.9465, 0.0609, 0.9183, 0.01926, 0.9465, 0.04008, 0.9465, 0.03269, 0.9183, 0.0609, 0.9611, 0.0609, 0.9508, 0.04008, 0.9508, 0.04008, 0.9611, 0.0609, 0.9611, 0.04008, 0.9508, 0.1026, 0.9508, 0.1026, 0.9465, 0.08174, 0.9465, 0.08174, 0.9612, 0.1026, 0.9508, 0.08174, 0.9465, 0.08174, 0.9612, 0.08174, 0.9465, 0.0609, 0.9465, 0.0609, 0.9612, 0.08174, 0.9612, 0.0609, 0.9465, 0.08174, 0.9938, 0.08174, 0.9612, 0.0609, 0.9612, 0.0609, 0.9938, 0.08174, 0.9938, 0.0609, 0.9612, 0.0609, 0.9508, 0.0609, 0.9465, 0.04008, 0.9465, 0.04008, 0.9508, 0.0609, 0.9508, 0.04008, 0.9465, 0.04008, 0.9508, 0.04008, 0.9465, 0.01926, 0.9465, 0.01926, 0.9508, 0.04008, 0.9508, 0.01926, 0.9465, 0.005343, 0.9465, 0.005343, 0.9504, 0.09154, 0.9504, 0.09154, 0.9504, 0.115, 0.9465, 0.005343, 0.9465, 0.09154, 0.9504, 0.115, 0.9504, 0.115, 0.9465, 0.04008, 0.9611, 0.04008, 0.9508, 0.01926, 0.9508, 0.01926, 0.9508, 0.04008, 0.9611, 0.01926, 0.9508, 0.005344, 0.9716, 0.09154, 0.9716, 0.09154, 0.9504, 0.005343, 0.9504, 0.005344, 0.9716, 0.09154, 0.9504, 0.09154, 1.001, 0.09154, 0.9716, 0.005344, 0.9716, 0.005345, 1.001, 0.09154, 1.001, 0.005344, 0.9716, 0.0609, 0.9937, 0.0609, 0.9611, 0.04008, 0.9611, 0.04008, 0.9937, 0.0609, 0.9937, 0.04008, 0.9611, 0.0216, 0.8935, 0.09365, 0.8935, 0.09365, 0.8686, 0.0216, 0.8686, 0.0216, 0.8935, 0.09365, 0.8686, 0.0103, 0.6648, 0.0348, 0.6648, 0.04263, 0.644, 0.0053, 0.644, 0.0103, 0.6648, 0.04263, 0.644, 0.1705, 0.8662, 0.1669, 0.8661, 0.1511, 0.8125, 0.1705, 0.8662, 0.1511, 0.8125, 0.1979, 0.8125, 0.1979, 0.8125, 0.1979, 0.8662, 0.1705, 0.8662, 0.1836, 0.897, 0.1705, 0.8662, 0.1979, 0.8662, 0.1979, 0.897, 0.1836, 0.897, 0.1979, 0.8662, 0.1395, 0.8385, 0.1511, 0.8125, 0.1669, 0.8661, 0.1435, 0.8661, 0.1395, 0.8385, 0.1669, 0.8661, 0.1435, 0.8661, 0.1273, 0.8661, 0.1395, 0.8385, 0.1395, 0.8385, 0.1275, 0.8125, 0.1511, 0.8125, 0.1395, 0.8385, 0.1273, 0.8661, 0.1275, 0.8125, 0.1273, 0.8661, 0.1042, 0.8125, 0.1275, 0.8125, 0.1568, 0.9221, 0.1433, 0.9043, 0.1507, 0.8945, 0.1644, 0.9217, 0.1568, 0.9221, 0.1507, 0.8945, 0.1507, 0.8945, 0.1435, 0.8661, 0.1669, 0.8661, 0.1702, 0.8909, 0.1507, 0.8945, 0.1669, 0.8661, 0.1354, 0.5312, 0.1433, 0.5938, 0.1324, 0.5938, 0.1198, 0.5312, 0.1354, 0.5312, 0.1324, 0.5938, 0.694, 0.9497, 0.7097, 0.9497, 0.7097, 0.9395, 0.6966, 0.9395, 0.694, 0.9497, 0.7097, 0.9395, 0.1273, 0.8661, 0.1435, 0.8661, 0.1507, 0.8945, 0.1433, 0.9043, 0.1273, 0.8661, 0.1507, 0.8945, 0.1702, 0.8909, 0.178, 0.8969, 0.1782, 0.9247, 0.1719, 0.9222, 0.1702, 0.8909, 0.1782, 0.9247, 0.1836, 0.9446, 0.1776, 0.9446, 0.1772, 0.9247, 0.1836, 0.9248, 0.1836, 0.9446, 0.1772, 0.9247, 0.1507, 0.8945, 0.1702, 0.8909, 0.1719, 0.9222, 0.1644, 0.9217, 0.1507, 0.8945, 0.1719, 0.9222, 0.1836, 0.9248, 0.1782, 0.9247, 0.178, 0.8969, 0.1836, 0.897, 0.1836, 0.9248, 0.178, 0.8969, 0.1669, 0.8661, 0.1705, 0.8662, 0.178, 0.8969, 0.1702, 0.8909, 0.1669, 0.8661, 0.178, 0.8969, 0.6907, 0.8283, 0.694, 0.9185, 0.6419, 0.8973, 0.6414, 0.8177, 0.6907, 0.8283, 0.6419, 0.8973, 0.6081, 0.4536, 0.6056, 0.2485, 0.6706, 0.4966, 0.6056, 0.2485, 0.6647, 0.2095, 0.6706, 0.4966, 0.6056, 0.2485, 0.6042, 0.1353, 0.6647, 0.2095, 0.6862, 0.2095, 0.7097, 0.2095, 0.7097, 0.4966, 0.694, 0.4966, 0.6862, 0.2095, 0.7097, 0.4966, 0.694, 0.4966, 0.7097, 0.4966, 0.7097, 0.6061, 0.6961, 0.6063, 0.694, 0.4966, 0.7097, 0.6061, 0.694, 0.07471, 0.7097, 0.07471, 0.7097, 0.2095, 0.6862, 0.2095, 0.694, 0.07471, 0.7097, 0.2095, 0.1979, 0.5312, 0.1979, 0.3516, 0.112, 0.3516, 0.1354, 0.5312, 0.1979, 0.5312, 0.112, 0.3516, 0.1354, 0.5312, 0.1433, 0.5938, 0.1979, 0.5312, 0.1433, 0.5938, 0.1979, 0.5938, 0.1979, 0.5312, 0.5847, 0.03565, 0.6608, 0.07861, 0.6647, 0.2095, 0.6042, 0.1353, 0.5847, 0.03565, 0.6647, 0.2095, 0.593, 0.8883, 0.5749, 0.8442, 0.6061, 0.9204, 0.5749, 0.8442, 0.6061, 0.8423, 0.6061, 0.9204, 0.5749, 0.8442, 0.5632, 0.5981, 0.6061, 0.8423, 0.5632, 0.5981, 0.6061, 0.6006, 0.6061, 0.8423, 0.5632, 0.5981, 0.5612, 0.5317, 0.6061, 0.6006, 0.5612, 0.5317, 0.6061, 0.5055, 0.6061, 0.6006, 0.1985, 0.1249, 0.1987, 0.01465, 0.1049, 0.01465, 0.1067, 0.125, 0.1985, 0.1249, 0.1049, 0.01465, 0.1067, 0.125, 0.1064, 0.25, 0.1985, 0.1249, 0.1064, 0.25, 0.1979, 0.25, 0.1985, 0.1249, 0.1836, 0.9248, 0.1978, 0.9248, 0.1979, 0.897, 0.1836, 0.897, 0.1836, 0.9248, 0.1979, 0.897, 0.01044, 0.25, 0.002629, 0.3438, 0.112, 0.3516, 0.1064, 0.25, 0.01044, 0.25, 0.112, 0.3516, 0.112, 0.3516, 0.1979, 0.3516, 0.1979, 0.25, 0.1064, 0.25, 0.112, 0.3516, 0.1979, 0.25, 0.1067, 0.125, 0.01906, 0.05672, 0.01044, 0.25, 0.1064, 0.25, 0.1067, 0.125, 0.01044, 0.25, 0.112, 0.3516, 0.002629, 0.3438, 0.06513, 0.5312, 0.1198, 0.5312, 0.112, 0.3516, 0.06513, 0.5312, 0.1511, 0.8125, 0.1979, 0.8125, 0.1979, 0.5938, 0.1433, 0.5938, 0.1511, 0.8125, 0.1979, 0.5938, 0.1042, 0.8125, 0.1275, 0.8125, 0.1198, 0.5938, 0.1275, 0.8125, 0.1324, 0.5938, 0.1198, 0.5938, 0.1433, 0.5938, 0.1324, 0.5938, 0.1275, 0.8125, 0.1511, 0.8125, 0.1433, 0.5938, 0.1275, 0.8125, 0.5026, 0.3149, 0.5183, 0.2134, 0.6042, 0.1352, 0.6049, 0.2435, 0.5026, 0.3149, 0.6042, 0.1352, 0.6706, 0.4966, 0.6647, 0.2095, 0.6706, 0.2095, 0.6784, 0.4966, 0.6706, 0.4966, 0.6706, 0.2095, 0.7002, 0.8279, 0.7019, 0.9185, 0.694, 0.9185, 0.6907, 0.8283, 0.7002, 0.8279, 0.694, 0.9185, 0.6647, 0.2095, 0.6608, 0.07861, 0.6706, 0.07471, 0.6706, 0.2095, 0.6647, 0.2095, 0.6706, 0.07471, 0.6784, 0.4966, 0.6706, 0.2095, 0.6862, 0.2095, 0.694, 0.4966, 0.6784, 0.4966, 0.6862, 0.2095, 0.6784, 0.4966, 0.694, 0.4966, 0.6961, 0.6063, 0.6825, 0.6062, 0.6784, 0.4966, 0.6961, 0.6063, 0.7002, 0.8279, 0.7097, 0.8278, 0.7019, 0.9185, 0.7097, 0.8278, 0.7097, 0.9185, 0.7019, 0.9185, 0.7097, 0.9185, 0.7097, 0.9395, 0.7019, 0.9185, 0.7097, 0.9395, 0.6966, 0.9395, 0.7019, 0.9185, 0.7019, 0.9185, 0.6966, 0.9395, 0.694, 0.9185, 0.6966, 0.9395, 0.6862, 0.9497, 0.694, 0.9185, 0.6706, 0.2095, 0.6706, 0.07471, 0.694, 0.07471, 0.6862, 0.2095, 0.6706, 0.2095, 0.694, 0.07471, 0.7097, 0.9497, 0.7099, 0.9653, 0.694, 0.9653, 0.694, 0.9497, 0.7097, 0.9497, 0.694, 0.9653, 0.1836, 0.9453, 0.1978, 0.9453, 0.1978, 0.9248, 0.1836, 0.9248, 0.1836, 0.9453, 0.1978, 0.9248, 0.1836, 0.9544, 0.1931, 0.9544, 0.1978, 0.9453, 0.1836, 0.9453, 0.1836, 0.9544, 0.1978, 0.9453, 0.866, 0.609, 0.8654, 0.5314, 0.8823, 0.5314, 0.8823, 0.5314, 0.9698, 0.609, 0.866, 0.609, 0.3645, 0.9196, 0.2551, 0.9217, 0.3645, 0.703, 0.3645, 0.9196, 0.3645, 0.9911, 0.2551, 0.9217, 0.4719, 0.9129, 0.4719, 0.9911, 0.3645, 0.9911, 0.3645, 0.9911, 0.3645, 0.9197, 0.4719, 0.9129, 0.3645, 0.703, 0.4719, 0.9129, 0.3645, 0.9197, 0.9999, 0.1548, 0.9012, 0.1455, 0.9071, 0.3657, 0.9999, 0.1548, 0.8983, 0.07666, 0.9012, 0.1455, 0.5361, 0.5195, 0.5361, 0.4472, 0.3994, 0.5195, 0.3986, 0.4535, 0.3994, 0.5195, 0.5361, 0.4472, 0.5361, 0.4472, 0.3974, 0.2421, 0.3986, 0.4535, 0.6049, 0.2435, 0.6061, 0.4399, 0.5026, 0.3149, 0.5026, 0.3149, 0.6061, 0.4399, 0.6061, 0.5055, 0.5612, 0.5317, 0.5026, 0.3149, 0.6061, 0.5055, 0.6609, 0.603, 0.6074, 0.594, 0.6078, 0.5109, 0.6706, 0.4966, 0.6609, 0.603, 0.6078, 0.5109, 0.6609, 0.603, 0.6825, 0.6062, 0.6907, 0.8283, 0.6414, 0.8177, 0.6609, 0.603, 0.6907, 0.8283, 0.6961, 0.6063, 0.7097, 0.6061, 0.7097, 0.8278, 0.7002, 0.8279, 0.6961, 0.6063, 0.7097, 0.8278, 0.6825, 0.6062, 0.6961, 0.6063, 0.7002, 0.8279, 0.6907, 0.8283, 0.6825, 0.6062, 0.7002, 0.8279, 0.6419, 0.8973, 0.6061, 0.8735, 0.6065, 0.8053, 0.6414, 0.8177, 0.6419, 0.8973, 0.6065, 0.8053, 0.6706, 0.4966, 0.6784, 0.4966, 0.6825, 0.6062, 0.6609, 0.603, 0.6706, 0.4966, 0.6825, 0.6062, 0.6414, 0.8177, 0.6065, 0.8053, 0.6074, 0.594, 0.6609, 0.603, 0.6414, 0.8177, 0.6074, 0.594, 0.0103, 0.6648, 0.0348, 0.6648, 0.04263, 0.6856, 0.0053, 0.6856, 0.0103, 0.6648, 0.04263, 0.6856, 0.0609, 0.9465, 0.0609, 0.9183, 0.08913, 0.9183, 0.08174, 0.9465, 0.0609, 0.9465, 0.08913, 0.9183, 0.08913, 0.9183, 0.1026, 0.9465, 0.08174, 0.9465, 0.005343, 0.9465, 0.023, 0.918, 0.09737, 0.918, 0.115, 0.9465, 0.005343, 0.9465, 0.09737, 0.918, 0.0609, 0.9465, 0.04008, 0.9465, 0.0609, 0.9183, 0.04008, 0.9465, 0.03269, 0.9183, 0.0609, 0.9183, 0.04008, 0.9465, 0.01926, 0.9465, 0.03269, 0.9183, 0.0609, 0.9611, 0.04008, 0.9611, 0.04008, 0.9508, 0.0609, 0.9508, 0.0609, 0.9611, 0.04008, 0.9508, 0.1026, 0.9465, 0.1026, 0.9508, 0.08174, 0.9465, 0.1026, 0.9508, 0.08174, 0.9612, 0.08174, 0.9465, 0.08174, 0.9465, 0.08174, 0.9612, 0.0609, 0.9465, 0.08174, 0.9612, 0.0609, 0.9612, 0.0609, 0.9465, 0.08174, 0.9612, 0.08174, 0.9938, 0.0609, 0.9612, 0.08174, 0.9938, 0.0609, 0.9938, 0.0609, 0.9612, 0.0609, 0.9465, 0.0609, 0.9508, 0.04008, 0.9465, 0.0609, 0.9508, 0.04008, 0.9508, 0.04008, 0.9465, 0.04008, 0.9465, 0.04008, 0.9508, 0.01926, 0.9465, 0.04008, 0.9508, 0.01926, 0.9508, 0.01926, 0.9465, 0.005343, 0.9504, 0.005343, 0.9465, 0.115, 0.9465, 0.115, 0.9465, 0.09154, 0.9504, 0.005343, 0.9504, 0.115, 0.9465, 0.115, 0.9504, 0.09154, 0.9504, 0.04008, 0.9611, 0.01926, 0.9508, 0.01926, 0.9508, 0.04008, 0.9508, 0.04008, 0.9611, 0.01926, 0.9508, 0.005344, 0.9716, 0.005343, 0.9504, 0.09154, 0.9504, 0.09154, 0.9716, 0.005344, 0.9716, 0.09154, 0.9504, 0.09154, 1.001, 0.005345, 1.001, 0.005344, 0.9716, 0.09154, 0.9716, 0.09154, 1.001, 0.005344, 0.9716, 0.0609, 0.9937, 0.04008, 0.9937, 0.04008, 0.9611, 0.0609, 0.9611, 0.0609, 0.9937, 0.04008, 0.9611, 0.0216, 0.8935, 0.0216, 0.8686, 0.09365, 0.8686, 0.09365, 0.8935, 0.0216, 0.8935, 0.09365, 0.8686, 0.0103, 0.6648, 0.0053, 0.644, 0.04263, 0.644, 0.0348, 0.6648, 0.0103, 0.6648, 0.04263, 0.644, 0.1669, 0.8661, 0.1705, 0.8662, 0.1511, 0.8125, 0.1511, 0.8125, 0.1705, 0.8662, 0.1979, 0.8125, 0.1979, 0.8662, 0.1979, 0.8125, 0.1705, 0.8662, 0.1705, 0.8662, 0.1836, 0.897, 0.1979, 0.8662, 0.1836, 0.897, 0.1979, 0.897, 0.1979, 0.8662, 0.1511, 0.8125, 0.1395, 0.8385, 0.1669, 0.8661, 0.1395, 0.8385, 0.1435, 0.8661, 0.1669, 0.8661, 0.1273, 0.8661, 0.1435, 0.8661, 0.1395, 0.8385, 0.1275, 0.8125, 0.1395, 0.8385, 0.1511, 0.8125, 0.1273, 0.8661, 0.1395, 0.8385, 0.1275, 0.8125, 0.1042, 0.8125, 0.1273, 0.8661, 0.1275, 0.8125, 0.1568, 0.9221, 0.1644, 0.9217, 0.1507, 0.8945, 0.1433, 0.9043, 0.1568, 0.9221, 0.1507, 0.8945, 0.1507, 0.8945, 0.1702, 0.8909, 0.1669, 0.8661, 0.1435, 0.8661, 0.1507, 0.8945, 0.1669, 0.8661, 0.1354, 0.5312, 0.1198, 0.5312, 0.1324, 0.5938, 0.1433, 0.5938, 0.1354, 0.5312, 0.1324, 0.5938, 0.694, 0.9497, 0.6966, 0.9395, 0.7097, 0.9395, 0.7097, 0.9497, 0.694, 0.9497, 0.7097, 0.9395, 0.1273, 0.8661, 0.1433, 0.9043, 0.1507, 0.8945, 0.1435, 0.8661, 0.1273, 0.8661, 0.1507, 0.8945, 0.1702, 0.8909, 0.1719, 0.9222, 0.1782, 0.9247, 0.178, 0.8969, 0.1702, 0.8909, 0.1782, 0.9247, 0.1836, 0.9446, 0.1836, 0.9248, 0.1772, 0.9247, 0.1776, 0.9446, 0.1836, 0.9446, 0.1772, 0.9247, 0.1507, 0.8945, 0.1644, 0.9217, 0.1719, 0.9222, 0.1702, 0.8909, 0.1507, 0.8945, 0.1719, 0.9222, 0.1836, 0.9248, 0.1836, 0.897, 0.178, 0.8969, 0.1782, 0.9247, 0.1836, 0.9248, 0.178, 0.8969, 0.1669, 0.8661, 0.1702, 0.8909, 0.178, 0.8969, 0.1705, 0.8662, 0.1669, 0.8661, 0.178, 0.8969, 0.01012, 0.6221, 0.01012, 0.5399, 0.01481, 0.5399, 0.01481, 0.6221, 0.01012, 0.6221, 0.01481, 0.5399, 0.01012, 0.6221, 0.01012, 0.5399, 0.01012, 0.5399, 0.01012, 0.6221, 0.01012, 0.6221, 0.01012, 0.5399, 0.01481, 0.6221, 0.01481, 0.5399, 0.01012, 0.5399, 0.01012, 0.6221, 0.01481, 0.6221, 0.01012, 0.5399, 0.006258, 0.6218, 0.006258, 0.5401, 0.006258, 0.5401, 0.006258, 0.6218, 0.006258, 0.6218, 0.006258, 0.5401, 0.01481, 0.5399, 0.01481, 0.5399, 0.01012, 0.5399, 0.01012, 0.5399, 0.01481, 0.5399, 0.01012, 0.5399, 0.01481, 0.6221, 0.01481, 0.6221, 0.01012, 0.6221, 0.01012, 0.6221, 0.01481, 0.6221, 0.01012, 0.6221, 0.009692, 0.6364, 0.009692, 0.4989, 0.01412, 0.4989, 0.01412, 0.6364, 0.009692, 0.6364, 0.01412, 0.4989, 0.009692, 0.6364, 0.009692, 0.4989, 0.009692, 0.4989, 0.009692, 0.6364, 0.009692, 0.6364, 0.009692, 0.4989, 0.01412, 0.6364, 0.01412, 0.4989, 0.009692, 0.4989, 0.009692, 0.6364, 0.01412, 0.6364, 0.009692, 0.4989, 0.002824, 0.6357, 0.002824, 0.499, 0.002824, 0.499, 0.002824, 0.6357, 0.002824, 0.6357, 0.002824, 0.499, 0.01412, 0.4989, 0.01412, 0.4989, 0.009692, 0.4989, 0.009692, 0.4989, 0.01412, 0.4989, 0.009692, 0.4989, 0.01412, 0.6364, 0.01412, 0.6364, 0.009692, 0.6364, 0.009692, 0.6364, 0.01412, 0.6364, 0.009692, 0.6364])
me_cube_001.materials.append(mat_penrose_ship1024)
me_cube_001.update()
me_cube_001.normals_split_custom_set([tuple(v) for v in zip(*[iter([-0.4817, 0.2539, -0.8388, -0.4817, 0.2539, -0.8388, -0.4817, 0.2539, -0.8388, -0.4849, 0.3581, 0.7979, -0.4849, 0.3581, 0.7979, -0.4849, 0.3581, 0.7979, -0.3346, 0.5936, -0.7319, -0.3346, 0.5936, -0.7319, -0.3346, 0.5936, -0.7319, 0.0, -0.7116, -0.7026, 0.0, -0.7116, -0.7026, 0.0, -0.7116, -0.7026, 0.03774, 0.06395, -0.9972, 0.03774, 0.06395, -0.9972, 0.03774, 0.06395, -0.9972, -0.9225, 0.01078, 0.386, -0.9225, 0.01078, 0.386, -0.9225, 0.01078, 0.386, -0.4448, 0.1347, 0.8855, -0.4383, 0.09547, 0.8938, -0.4448, 0.1347, 0.8855, -0.4383, 0.09547, 0.8938, -0.4383, 0.09544, 0.8937, -0.4383, 0.09549, 0.8938, -0.4383, 0.09544, 0.8937, -0.4383, 0.0955, 0.8938, -0.4383, 0.09549, 0.8938, -0.4383, 0.09549, 0.8938, -0.4383, 0.0955, 0.8938, -0.4274, 0.1189, 0.8962, -0.5358, 0.09214, 0.8393, -0.5358, 0.09214, 0.8393, -0.5358, 0.09214, 0.8393, -0.3585, -0.1145, -0.9265, -0.3585, -0.1145, -0.9265, -0.3585, -0.1145, -0.9265, -0.7789, 0.08373, -0.6216, -0.7789, 0.08373, -0.6216, -0.7789, 0.08373, -0.6216, -0.3921, 0.7629, 0.514, -0.3921, 0.7629, 0.514, -0.3921, 0.7629, 0.514, -0.2804, 0.3265, 0.9026, -0.2804, 0.3265, 0.9026, -0.2804, 0.3265, 0.9026, -0.1107, -0.8086, -0.5779, -0.1107, -0.8086, -0.5779, -0.1107, -0.8086, -0.5779, -0.1, -0.5143, 0.8517, -0.1, -0.5143, 0.8517, -0.1, -0.5143, 0.8517, -0.9918, -0.02612, -0.1248, -0.9918, -0.02612, -0.1248, -0.9918, -0.02612, -0.1248, 0.9926, 0.02539, 0.1191, 0.9926, 0.02539, 0.1191, 0.9926, 0.02539, 0.1191, -0.5212, -0.006571, -0.8534, -0.5212, -0.006571, -0.8534, -0.5212, -0.006571, -0.8534, 0.7097, -0.6384, -0.298, 0.7097, -0.6384, -0.298, 0.7097, -0.6384, -0.298, -0.3802, 0.1409, -0.9141, -0.3802, 0.1409, -0.9141, -0.3802, 0.1409, -0.9141, -0.5654, 0.3158, 0.762, -0.5654, 0.3158, 0.762, -0.5654, 0.3158, 0.762, -0.05754, 0.2971, -0.9531, -0.05754, 0.2971, -0.9531, -0.05754, 0.2971, -0.9531, -0.4849, 0.3581, 0.7979, -0.4849, 0.3581, 0.7979, -0.4849, 0.3581, 0.7979, -0.5466, 0.4264, -0.7207, -0.5466, 0.4264, -0.7207, -0.5466, 0.4264, -0.7207, -0.414, 0.4812, -0.7727, -0.414, 0.4812, -0.7727, -0.414, 0.4812, -0.7727, 0.4817, 0.2539, -0.8388, 0.4817, 0.2539, -0.8388, 0.4817, 0.2539, -0.8388, 0.4849, 0.3581, 0.7979, 0.4849, 0.3581, 0.7979, 0.4849, 0.3581, 0.7979, 0.3346, 0.5936, -0.7319, 0.3346, 0.5936, -0.7319, 0.3346, 0.5936, -0.7319, 0.0, -0.7116, -0.7026, 0.0, -0.7116, -0.7026, 0.0, -0.7116, -0.7026, -0.03774, 0.06395, -0.9972, -0.03774, 0.06395, -0.9972, -0.03774, 0.06395, -0.9972, 0.9225, 0.01078, 0.386, 0.9225, 0.01078, 0.386, 0.9225, 0.01078, 0.386, 0.4383, 0.09547, 0.8938, 0.4448, 0.1347, 0.8855, 0.4448, 0.1347, 0.8855, 0.4384, 0.09541, 0.8937, 0.4383, 0.09547, 0.8938, 0.4383, 0.09549, 0.8938, 0.4383, 0.0955, 0.8938, 0.4384, 0.09541, 0.8937, 0.4383, 0.09549, 0.8938, 0.4383, 0.0955, 0.8938, 0.4383, 0.09549, 0.8938, 0.4274, 0.1189, 0.8962, 0.5358, 0.09214, 0.8393, 0.5358, 0.09214, 0.8393, 0.5358, 0.09214, 0.8393, 0.3585, -0.1145, -0.9265, 0.3585, -0.1145, -0.9265, 0.3585, -0.1145, -0.9265, 0.7789, 0.08373, -0.6216, 0.7789, 0.08373, -0.6216, 0.7789, 0.08373, -0.6216, 0.3921, 0.7629, 0.514, 0.3921, 0.7629, 0.514, 0.3921, 0.7629, 0.514, 0.2804, 0.3265, 0.9026, 0.2804, 0.3265, 0.9026, 0.2804, 0.3265, 0.9026, 0.1107, -0.8086, -0.5779, 0.1107, -0.8086, -0.5779, 0.1107, -0.8086, -0.5779, 0.1, -0.5143, 0.8517, 0.1, -0.5143, 0.8517, 0.1, -0.5143, 0.8517, 0.9918, -0.02612, -0.1248, 0.9918, -0.02612, -0.1248, 0.9918, -0.02612, -0.1248, -0.9926, 0.02539, 0.1191, -0.9926, 0.02539, 0.1191, -0.9926, 0.02539, 0.1191, 0.5212, -0.006571, -0.8534, 0.5212, -0.006571, -0.8534, 0.5212, -0.006571, -0.8534, -0.7097, -0.6384, -0.298, -0.7097, -0.6384, -0.298, -0.7097, -0.6384, -0.298, 0.3802, 0.1409, -0.9141, 0.3802, 0.1409, -0.9141, 0.3802, 0.1409, -0.9141, 0.5654, 0.3158, 0.762, 0.5654, 0.3158, 0.762, 0.5654, 0.3158, 0.762, 0.05754, 0.2971, -0.9531, 0.05754, 0.2971, -0.9531, 0.05754, 0.2971, -0.9531, 0.4849, 0.3581, 0.7979, 0.4849, 0.3581, 0.7979, 0.4849, 0.3581, 0.7979, 0.5466, 0.4264, -0.7207, 0.5466, 0.4264, -0.7207, 0.5466, 0.4264, -0.7207, 0.414, 0.4812, -0.7727, 0.414, 0.4812, -0.7727, 0.414, 0.4812, -0.7727, -0.03465, 0.2209, -0.9747, -0.03462, 0.2209, -0.9747, -0.03462, 0.2209, -0.9747, -0.03463, 0.2209, -0.9747, -0.03465, 0.2209, -0.9747, -0.03462, 0.2209, -0.9747, -0.7861, 0.06184, -0.615, -0.7861, 0.06184, -0.615, -0.7861, 0.06184, -0.615, -0.7861, 0.06184, -0.615, -0.7861, 0.06184, -0.615, -0.7861, 0.06184, -0.615, -0.8047, 0.0555, -0.591, -0.7861, 0.06184, -0.615, -0.7861, 0.06184, -0.615, -0.02177, -0.001878, -0.9998, -0.02172, -0.001881, -0.9998, -0.02179, -0.00185, -0.9998, -0.02172, -0.001881, -0.9998, -0.0218, -0.001843, -0.9998, -0.02179, -0.00185, -0.9998, -0.02179, -0.00185, -0.9998, -0.0218, -0.001843, -0.9998, -0.03012, 0.0269, -0.9992, -0.0218, -0.001843, -0.9998, -0.03014, 0.0269, -0.9992, -0.03012, 0.0269, -0.9992, -0.01032, -0.2239, -0.9745, -0.01035, -0.2239, -0.9745, -0.01031, -0.2239, -0.9745, -0.01032, -0.2239, -0.9745, -0.01032, -0.2239, -0.9745, -0.01031, -0.2239, -0.9745, 0.0, 0.07288, 0.9973, 2.042e-07, 0.07287, 0.9973, 6.495e-08, 0.07288, 0.9973, 2.042e-07, 0.07287, 0.9973, 8.887e-07, 0.07288, 0.9973, 6.495e-08, 0.07288, 0.9973, 1.768e-07, 0.03471, 0.9994, 8.887e-07, 0.07288, 0.9973, 2.042e-07, 0.07287, 0.9973, -1.066e-07, 0.0347, 0.9994, 1.768e-07, 0.03471, 0.9994, 2.042e-07, 0.07287, 0.9973, -0.5386, -0.1371, -0.8313, -0.5387, -0.1371, -0.8313, -0.5387, -0.1371, -0.8313, -0.5387, -0.1371, -0.8313, -0.5386, -0.1371, -0.8313, -0.5387, -0.1371, -0.8313, -0.428, 0.06304, -0.9016, 0.6552, -0.2256, 0.721, -0.4284, 0.06293, -0.9014, -0.4279, 0.06293, -0.9016, -0.428, 0.06304, -0.9016, -0.4284, 0.06293, -0.9014, -0.3994, 0.06262, -0.9146, -0.428, 0.06304, -0.9016, -0.4279, 0.06293, -0.9016, -0.3994, 0.06259, -0.9146, -0.3994, 0.06262, -0.9146, -0.4279, 0.06293, -0.9016, -0.4212, 0.04638, -0.9058, -0.3994, 0.06262, -0.9146, -0.3994, 0.06259, -0.9146, -0.4212, 0.04637, -0.9058, -0.4212, 0.04638, -0.9058, -0.3994, 0.06259, -0.9146, 0.001703, 0.004335, 1.0, 0.001707, 0.004379, 1.0, 0.001593, 0.004436, 1.0, 0.001707, 0.004379, 1.0, 0.001727, 0.004357, 1.0, 0.001593, 0.004436, 1.0, 0.001367, 0.006861, 1.0, 0.001727, 0.004357, 1.0, 0.001707, 0.004379, 1.0, 0.0016, 0.007027, 1.0, 0.001367, 0.006861, 1.0, 0.001707, 0.004379, 1.0, 0.0007973, 0.153, 0.9882, 0.000457, 0.1529, 0.9882, 0.0001938, 0.1528, 0.9883, 0.0003488, 0.1529, 0.9882, 0.0007973, 0.153, 0.9882, 0.0001938, 0.1528, 0.9883, -0.3057, 0.0552, 0.9505, -0.3057, 0.05521, 0.9505, -0.3057, 0.05522, 0.9505, -0.3057, 0.05521, 0.9505, -0.3057, 0.0552, 0.9505, -0.3057, 0.05522, 0.9505, -6.144e-05, 0.156, 0.9878, -0.0001332, 0.1559, 0.9878, -7.223e-05, 0.156, 0.9878, 0.0, 0.1561, 0.9877, -6.144e-05, 0.156, 0.9878, -7.223e-05, 0.156, 0.9878, -0.4314, -0.02343, 0.9018, -0.4314, -0.02343, 0.9018, -0.4314, -0.02343, 0.9018, -0.4314, -0.02342, 0.9018, -0.4314, -0.02343, 0.9018, -0.4314, -0.02343, 0.9018, -0.3027, 0.1827, 0.9354, -0.3027, 0.1827, 0.9354, -0.3027, 0.1827, 0.9354, -0.3027, 0.1827, 0.9354, -0.3027, 0.1827, 0.9354, -0.3027, 0.1827, 0.9354, 3.563e-07, 0.08364, 0.9965, -1.811e-07, 0.08364, 0.9965, -9.226e-08, 0.08364, 0.9965, 4.612e-07, 0.08364, 0.9965, 3.563e-07, 0.08364, 0.9965, -9.226e-08, 0.08364, 0.9965, -0.5888, 0.108, 0.8011, -0.5888, 0.1081, 0.801, -0.5888, 0.1081, 0.801, -0.5888, 0.108, 0.801, -0.5888, 0.108, 0.8011, -0.5888, 0.1081, 0.801, -0.5888, 0.108, 0.801, -0.5928, 0.09927, 0.7992, -0.5888, 0.108, 0.8011, -0.5928, 0.09927, 0.7992, -0.5928, 0.09927, 0.7992, -0.5888, 0.108, 0.8011, -0.4923, 0.01357, -0.8703, -0.4922, 0.01363, -0.8704, -0.4922, 0.01364, -0.8704, -0.4922, 0.01363, -0.8704, -0.4923, 0.01357, -0.8703, -0.4922, 0.01364, -0.8704, -0.02099, -0.004873, -0.9998, -0.02102, -0.004876, -0.9998, -0.02102, -0.004876, -0.9998, -0.02094, -0.004867, -0.9998, -0.02099, -0.004873, -0.9998, -0.02102, -0.004876, -0.9998, 0.8072, 0.05642, -0.5875, 0.8071, 0.05851, -0.5875, 0.8071, 0.05858, -0.5875, 0.8071, 0.05853, -0.5875, 0.8072, 0.05642, -0.5875, 0.8071, 0.05858, -0.5875, -0.009669, -0.189, -0.9819, -0.00968, -0.189, -0.9819, -0.009668, -0.189, -0.9819, -0.009684, -0.189, -0.9819, -0.009669, -0.189, -0.9819, -0.009668, -0.189, -0.9819, 0.7632, -0.01754, -0.6459, 0.7632, -0.01754, -0.6459, 0.7632, -0.01754, -0.6459, 0.7632, -0.01754, -0.6459, 0.7632, -0.01754, -0.6459, 0.7632, -0.01754, -0.6459, 0.7632, -0.01754, -0.6459, 0.7632, -0.01754, -0.6459, 0.7464, 0.01684, -0.6652, 0.7632, -0.01754, -0.6459, 0.7464, 0.01684, -0.6653, 0.7464, 0.01684, -0.6652, -0.09012, 0.04232, -0.995, -0.09014, 0.04232, -0.995, -0.09012, 0.04232, -0.995, -0.0901, 0.04231, -0.995, -0.09012, 0.04232, -0.995, -0.09012, 0.04232, -0.995, -0.05619, 0.06741, -0.9961, -0.0901, 0.04231, -0.995, -0.09012, 0.04232, -0.995, -0.05619, 0.06741, -0.9961, -0.05619, 0.06741, -0.9961, -0.09012, 0.04232, -0.995, -0.09252, 0.0471, -0.9946, -0.0901, 0.04231, -0.995, -0.09253, 0.0471, -0.9946, -0.09252, 0.0471, -0.9946, -0.09252, 0.0471, -0.9946, -0.09253, 0.0471, -0.9946, 0.7496, -0.127, -0.6496, 0.7496, -0.127, -0.6496, 0.7496, -0.127, -0.6496, 0.7496, -0.127, -0.6496, 0.7496, -0.127, -0.6496, 0.7496, -0.127, -0.6496, -0.008792, 0.6408, -0.7677, -0.00877, 0.6408, -0.7677, -0.008759, 0.6408, -0.7677, -0.008767, 0.6408, -0.7677, -0.008792, 0.6408, -0.7677, -0.008759, 0.6408, -0.7677, -0.0001327, 0.3448, 0.9387, -0.0003039, 0.3448, 0.9387, -0.0002348, 0.3448, 0.9387, -5.567e-05, 0.3449, 0.9387, -0.0001327, 0.3448, 0.9387, -0.0002348, 0.3448, 0.9387, -1.201e-05, 0.7183, 0.6957, -2.37e-05, 0.7183, 0.6957, -1.46e-05, 0.7183, 0.6957, 0.0, 0.7183, 0.6957, -1.201e-05, 0.7183, 0.6957, -1.46e-05, 0.7183, 0.6957, 0.0, -0.8724, -0.4888, 4.538e-07, -0.8724, -0.4888, 2.103e-07, -0.8724, -0.4888, 5.139e-07, -0.8724, -0.4888, 2.103e-07, -0.8724, -0.4888, 4.538e-07, -0.8724, -0.4888, -0.9888, -0.05399, -0.1389, -0.9888, -0.054, -0.1389, -0.9888, -0.054, -0.1389, -0.9894, -0.04446, -0.1382, -0.9888, -0.054, -0.1389, -0.9888, -0.05399, -0.1389, -0.9559, -0.05232, -0.289, -0.9559, -0.0523, -0.289, -0.9559, -0.05231, -0.289, -0.9546, -0.03891, -0.2954, -0.9559, -0.05231, -0.289, -0.9559, -0.0523, -0.289, -0.9559, -0.0523, -0.289, -0.954, -0.04752, -0.2959, -0.9546, -0.03891, -0.2954, 0.9894, 0.0558, 0.134, 0.9894, 0.05575, 0.134, 0.9894, 0.05582, 0.134, 0.9901, 0.04461, 0.1332, 0.9894, 0.05575, 0.134, 0.9894, 0.0558, 0.134, 0.9541, 0.05205, 0.2949, 0.9541, 0.05208, 0.2949, 0.9541, 0.05208, 0.2949, 0.9541, 0.05208, 0.2949, 0.9528, 0.03868, 0.3012, 0.9541, 0.05205, 0.2949, 0.9521, 0.04883, 0.3018, 0.9541, 0.05205, 0.2949, 0.9528, 0.03868, 0.3012, -0.4692, 0.02882, -0.8826, -0.4692, 0.02882, -0.8826, -0.4692, 0.02882, -0.8826, -0.4692, 0.02882, -0.8826, -0.4692, 0.02882, -0.8826, -0.4718, 0.04514, -0.8805, -0.4692, 0.02882, -0.8826, -0.4718, 0.04515, -0.8805, -0.4718, 0.04514, -0.8805, -0.7393, 0.1098, -0.6643, -0.7393, 0.1098, -0.6643, -0.7393, 0.1098, -0.6643, -0.7393, 0.1098, -0.6643, -0.7393, 0.1098, -0.6643, -0.7393, 0.1098, -0.6643, -0.05045, 0.05218, -0.9974, -0.05049, 0.05218, -0.9974, -0.05044, 0.05218, -0.9974, -0.05046, 0.05218, -0.9974, -0.05045, 0.05218, -0.9974, -0.05044, 0.05218, -0.9974, -0.05009, 0.07533, -0.9959, -0.05011, 0.07533, -0.9959, -0.05009, 0.07533, -0.9959, -0.0501, 0.07533, -0.9959, -0.05009, 0.07533, -0.9959, -0.05009, 0.07533, -0.9959, 0.8335, 0.00503, -0.5525, 0.8335, 0.005034, -0.5525, 0.8335, 0.005031, -0.5525, 0.8335, 0.005023, -0.5525, 0.8335, 0.00503, -0.5525, 0.8335, 0.005031, -0.5525, -0.5668, 0.1807, -0.8038, -0.5668, 0.1808, -0.8038, -0.5668, 0.1807, -0.8038, -0.5668, 0.1807, -0.8038, -0.5668, 0.1807, -0.8038, -0.5668, 0.1807, -0.8038, -0.02834, 0.09886, -0.9947, -0.02839, 0.09887, -0.9947, -0.02836, 0.09886, -0.9947, -0.02837, 0.09887, -0.9947, -0.02834, 0.09886, -0.9947, -0.02836, 0.09886, -0.9947, -0.7123, 0.07896, -0.6974, -0.7123, 0.07896, -0.6974, -0.7123, 0.07895, -0.6974, -0.7123, 0.07896, -0.6974, -0.7123, 0.07896, -0.6974, -0.7123, 0.07895, -0.6974, 0.0, 0.7035, -0.7107, 0.0, 0.7035, -0.7107, 0.0, 0.7035, -0.7107, 0.0, 0.7035, -0.7107, 0.0, 0.7035, -0.7107, 0.0, 0.7035, -0.7107, 0.0, -0.8239, -0.5668, 0.0, -0.8239, -0.5668, 0.0, -0.8239, -0.5668, 0.0, -0.8239, -0.5668, 0.0, -0.8239, -0.5667, 0.0, -0.8239, -0.5668, 0.0, -0.8239, -0.5667, 0.0, -0.8239, -0.5668, 0.0, -0.8239, -0.5667, -0.9029, 0.0, -0.4298, -0.9029, 0.0, -0.4298, -0.9029, 0.0, -0.4298, -0.9029, 0.0, -0.4298, -0.9029, 0.0, -0.4298, -0.9029, 0.0, -0.4298, 0.0, 0.8239, -0.5667, 0.0, 0.8239, -0.5667, 0.0, 0.8239, -0.5668, 0.0, 0.8239, -0.5668, 0.0, 0.8239, -0.5667, 0.0, 0.8239, -0.5668, 0.0, 0.8239, -0.5667, 0.0, 0.8239, -0.5667, 0.0, 0.8239, -0.5668, 0.0, 0.3716, 0.9284, 0.0, 0.3716, 0.9284, 0.0, 0.3716, 0.9284, 0.0, 0.3716, 0.9284, 0.0, 0.3716, 0.9284, 0.0, 0.3716, 0.9284, 0.0, -1.0, -1.455e-06, 0.0, -1.0, 0.0, 0.0, -1.0, 2.345e-07, 0.0, -1.0, -1.721e-07, 0.0, -1.0, -1.455e-06, 0.0, -1.0, 2.345e-07, 0.0, -1.0, -1.721e-07, 0.0, -1.0, 2.345e-07, 0.0, -1.0, 1.659e-06, 0.0, -1.0, 0.0, 0.0, -1.0, -1.721e-07, 0.0, -1.0, 1.659e-06, 0.0, -1.0, 0.0, 0.0, -1.0, -1.721e-07, 0.0, -1.0, 0.0, 0.0, -1.0, 0.0, 0.0, -1.0, 0.0, 0.0, -1.0, 0.0, 0.0, 1.0, 0.0, 0.0, 1.0, 0.0, 0.0, 1.0, 0.0, 0.0, 1.0, 0.0, 0.0, 1.0, 0.0, 0.0, 1.0, 0.0, 0.0, 1.0, 0.0, 0.0, 1.0, 0.0, 0.0, 1.0, 0.0, 0.0, 1.0, 0.0, 0.0, 1.0, 0.0, 0.0, 1.0, 0.0, -1.0, 0.0, 0.0, -1.0, 0.0, 0.0, -1.0, 0.0, 0.0, -1.0, 0.0, 0.0, -1.0, 0.0, 0.0, -1.0, 0.0, 0.0, -1.0, 0.0, 0.0, -1.0, 0.0, 0.0, -1.0, 0.0, 0.0, -0.2364, 0.1907, 0.9528, -0.2364, 0.1907, 0.9528, -0.2364, 0.1907, 0.9528, -0.2364, 0.1907, 0.9528, -0.2364, 0.1907, 0.9528, -0.2364, 0.1907, 0.9528, -0.4446, 0.0, 0.8958, -0.4446, 0.0, 0.8958, -0.4446, 0.0, 0.8958, -0.4446, 0.0, 0.8958, -0.4446, 0.0, 0.8958, -0.4446, 0.0, 0.8958, -1.0, 0.0, 0.0, -1.0, 0.0, 0.0, -1.0, 0.0, 0.0, -1.0, 0.0, 0.0, -1.0, 0.0, 0.0, -1.0, 0.0, 0.0, 0.0, 1.0, 0.0, 0.0, 1.0, 0.0, 0.0, 1.0, 0.0, 0.0, 1.0, 0.0, 0.0, 1.0, 0.0, 0.0, 1.0, 0.0, 0.0, 0.0, -1.0, 0.0, 0.0, -1.0, 0.0, 0.0, -1.0, 0.0, 0.0, -1.0, 0.0, 0.0, -1.0, 0.0, 0.0, -1.0, 0.0, -0.7035, 0.7107, 0.0, -0.7035, 0.7107, 0.0, -0.7035, 0.7107, 0.0, -0.7035, 0.7107, 0.0, -0.7035, 0.7107, 0.0, -0.7035, 0.7107, 3.013e-07, 0.01677, 0.9999, -2.358e-06, 0.01678, 0.9999, 3.723e-07, 0.01677, 0.9999, 3.013e-07, 0.01677, 0.9999, 3.723e-07, 0.01677, 0.9999, 1.048e-06, 0.01677, 0.9999, 1.048e-06, 0.01677, 0.9999, 1.194e-06, 0.01677, 0.9999, 3.013e-07, 0.01677, 0.9999, 7.148e-07, 0.01677, 0.9999, 3.013e-07, 0.01677, 0.9999, 1.194e-06, 0.01677, 0.9999, 0.0, 0.01677, 0.9999, 7.148e-07, 0.01677, 0.9999, 1.194e-06, 0.01677, 0.9999, -0.5884, 0.2052, 0.7821, -0.5884, 0.2052, 0.7821, -0.5884, 0.2052, 0.7821, -0.5884, 0.2052, 0.7821, -0.5884, 0.2052, 0.7821, -0.5884, 0.2052, 0.7821, -0.5884, 0.2052, 0.7821, -0.5884, 0.2052, 0.7821, -0.5884, 0.2052, 0.7821, -0.6262, 0.1753, 0.7597, -0.6262, 0.1753, 0.7597, -0.6262, 0.1753, 0.7597, -0.6262, 0.1753, 0.7597, -0.6262, 0.1753, 0.7597, -0.6262, 0.1753, 0.7597, -0.6262, 0.1753, 0.7597, -0.6262, 0.1753, 0.7597, -0.6262, 0.1753, 0.7597, -0.4911, 0.235, 0.8388, -0.4911, 0.235, 0.8388, -0.4911, 0.235, 0.8388, -0.4911, 0.235, 0.8388, -0.4911, 0.235, 0.8388, -0.4911, 0.235, 0.8388, -0.5333, 0.2638, 0.8038, -0.5332, 0.2639, 0.8038, -0.5333, 0.2638, 0.8038, -0.5333, 0.2638, 0.8038, -0.5333, 0.2638, 0.8038, -0.5333, 0.2638, 0.8038, -0.4842, 0.07211, 0.872, -0.4842, 0.07211, 0.872, -0.4841, 0.07211, 0.872, -0.4842, 0.07211, 0.872, -0.4842, 0.07211, 0.872, -0.4841, 0.07211, 0.872, -0.01869, 0.2961, -0.955, -0.0187, 0.2961, -0.955, -0.01868, 0.2961, -0.955, -0.01871, 0.2961, -0.955, -0.01869, 0.2961, -0.955, -0.01868, 0.2961, -0.955, -0.5493, 0.1907, 0.8136, -0.5493, 0.1906, 0.8136, -0.5492, 0.1906, 0.8136, -0.5492, 0.1906, 0.8136, -0.5493, 0.1907, 0.8136, -0.5492, 0.1906, 0.8136, -0.08463, 0.2263, 0.9704, -0.08466, 0.2263, 0.9704, -0.08467, 0.2264, 0.9704, -0.08466, 0.2263, 0.9704, -0.08463, 0.2263, 0.9704, -0.08467, 0.2264, 0.9704, -0.7428, 0.2755, 0.6102, -0.7428, 0.2755, 0.6102, -0.7428, 0.2755, 0.6102, -0.7428, 0.2755, 0.6102, -0.7428, 0.2755, 0.6102, -0.7428, 0.2755, 0.6102, -0.4911, 0.235, 0.8388, -0.4911, 0.235, 0.8388, -0.4911, 0.235, 0.8388, -0.4911, 0.235, 0.8388, -0.4911, 0.235, 0.8388, -0.4911, 0.235, 0.8388, -0.6491, 0.1279, 0.7499, -0.6491, 0.1279, 0.7499, -0.6491, 0.1279, 0.7499, -0.6491, 0.1279, 0.7498, -0.6491, 0.1279, 0.7499, -0.6491, 0.1279, 0.7499, 0.05118, 0.2059, 0.9772, 0.05118, 0.2059, 0.9772, 0.05117, 0.2059, 0.9772, 0.05117, 0.2059, 0.9772, 0.05118, 0.2059, 0.9772, 0.05117, 0.2059, 0.9772, 0.03465, 0.2209, -0.9747, 0.03463, 0.2209, -0.9747, 0.03462, 0.2209, -0.9747, 0.03462, 0.2209, -0.9747, 0.03465, 0.2209, -0.9747, 0.03462, 0.2209, -0.9747, 0.7861, 0.06184, -0.615, 0.7861, 0.06185, -0.615, 0.7861, 0.06184, -0.615, 0.7861, 0.06185, -0.615, 0.7861, 0.06184, -0.615, 0.7861, 0.06184, -0.615, 0.7861, 0.06185, -0.615, 0.8047, 0.0555, -0.591, 0.7861, 0.06184, -0.615, 0.02172, -0.001881, -0.9998, 0.02177, -0.001878, -0.9998, 0.0218, -0.00185, -0.9998, 0.0218, -0.001843, -0.9998, 0.02172, -0.001881, -0.9998, 0.0218, -0.00185, -0.9998, 0.0218, -0.001843, -0.9998, 0.0218, -0.00185, -0.9998, 0.03012, 0.0269, -0.9992, 0.03014, 0.0269, -0.9992, 0.0218, -0.001843, -0.9998, 0.03012, 0.0269, -0.9992, 0.01032, -0.2239, -0.9745, 0.01032, -0.2239, -0.9745, 0.01031, -0.2239, -0.9745, 0.01035, -0.2239, -0.9745, 0.01032, -0.2239, -0.9745, 0.01031, -0.2239, -0.9745, -2.122e-07, 0.07287, 0.9973, 0.0, 0.07288, 0.9973, -6.495e-08, 0.07288, 0.9973, -4.743e-07, 0.07288, 0.9973, -2.122e-07, 0.07287, 0.9973, -6.495e-08, 0.07288, 0.9973, -4.743e-07, 0.07288, 0.9973, -1.882e-07, 0.03471, 0.9994, -2.122e-07, 0.07287, 0.9973, -1.882e-07, 0.03471, 0.9994, 1.066e-07, 0.0347, 0.9994, -2.122e-07, 0.07287, 0.9973, 0.5386, -0.1371, -0.8313, 0.5387, -0.1371, -0.8313, 0.5387, -0.1371, -0.8313, 0.5387, -0.1371, -0.8313, 0.5386, -0.1371, -0.8313, 0.5387, -0.1371, -0.8313, -0.5251, -0.322, -0.7878, 0.4279, 0.063, -0.9016, 0.4279, 0.06294, -0.9016, 0.4279, 0.063, -0.9016, 0.4279, 0.06293, -0.9016, 0.4279, 0.06294, -0.9016, 0.4279, 0.063, -0.9016, 0.3994, 0.06262, -0.9146, 0.4279, 0.06293, -0.9016, 0.3994, 0.06262, -0.9146, 0.3994, 0.06259, -0.9146, 0.4279, 0.06293, -0.9016, 0.3994, 0.06262, -0.9146, 0.4212, 0.04638, -0.9058, 0.3994, 0.06259, -0.9146, 0.4212, 0.04638, -0.9058, 0.4212, 0.04637, -0.9058, 0.3994, 0.06259, -0.9146, -0.001707, 0.004379, 1.0, -0.001703, 0.004335, 1.0, -0.001593, 0.004436, 1.0, -0.001688, 0.00433, 1.0, -0.001707, 0.004379, 1.0, -0.001593, 0.004436, 1.0, -0.001688, 0.00433, 1.0, -0.001367, 0.006861, 1.0, -0.001707, 0.004379, 1.0, -0.001367, 0.006861, 1.0, -0.0016, 0.007027, 1.0, -0.001707, 0.004379, 1.0, -0.0004777, 0.1529, 0.9882, -0.0003488, 0.1529, 0.9882, -0.0001938, 0.1528, 0.9883, -0.000457, 0.1529, 0.9882, -0.0004777, 0.1529, 0.9882, -0.0001938, 0.1528, 0.9883, 0.3057, 0.05523, 0.9505, 0.3057, 0.05521, 0.9505, 0.3057, 0.05522, 0.9505, 0.3057, 0.0552, 0.9505, 0.3057, 0.05523, 0.9505, 0.3057, 0.05522, 0.9505, 6.144e-05, 0.156, 0.9878, 0.0, 0.1561, 0.9877, 7.224e-05, 0.156, 0.9878, 0.0001332, 0.1559, 0.9878, 6.144e-05, 0.156, 0.9878, 7.224e-05, 0.156, 0.9878, 0.4314, -0.02343, 0.9018, 0.4314, -0.02342, 0.9018, 0.4314, -0.02343, 0.9018, 0.4314, -0.02343, 0.9018, 0.4314, -0.02343, 0.9018, 0.4314, -0.02343, 0.9018, 0.3027, 0.1827, 0.9354, 0.3027, 0.1827, 0.9354, 0.3027, 0.1827, 0.9354, 0.3027, 0.1827, 0.9354, 0.3027, 0.1827, 0.9354, 0.3027, 0.1827, 0.9354, -3.652e-07, 0.08364, 0.9965, -4.612e-07, 0.08364, 0.9965, 4.544e-08, 0.08364, 0.9965, 1.267e-07, 0.08364, 0.9965, -3.652e-07, 0.08364, 0.9965, 4.544e-08, 0.08364, 0.9965, 0.5888, 0.1081, 0.801, 0.5888, 0.108, 0.8011, 0.5888, 0.1081, 0.801, 0.5888, 0.108, 0.8011, 0.5888, 0.1081, 0.801, 0.5888, 0.1081, 0.801, 0.5928, 0.09927, 0.7992, 0.5888, 0.1081, 0.801, 0.5888, 0.108, 0.8011, 0.5928, 0.09927, 0.7992, 0.5928, 0.09927, 0.7992, 0.5888, 0.108, 0.8011, 0.4922, 0.01362, -0.8704, 0.4922, 0.01363, -0.8704, 0.4922, 0.01362, -0.8704, 0.4922, 0.01363, -0.8704, 0.4922, 0.01362, -0.8704, 0.4922, 0.01362, -0.8704, 0.02099, -0.004873, -0.9998, 0.02094, -0.004868, -0.9998, 0.02102, -0.004876, -0.9998, 0.02097, -0.004871, -0.9998, 0.02099, -0.004873, -0.9998, 0.02102, -0.004876, -0.9998, -0.8071, 0.05853, -0.5875, -0.8071, 0.05854, -0.5875, -0.8071, 0.05856, -0.5875, -0.8071, 0.0585, -0.5875, -0.8071, 0.05853, -0.5875, -0.8071, 0.05856, -0.5875, 0.009669, -0.189, -0.9819, 0.009684, -0.189, -0.9819, 0.009668, -0.189, -0.9819, 0.00968, -0.189, -0.9819, 0.009669, -0.189, -0.9819, 0.009668, -0.189, -0.9819, -0.7632, -0.01755, -0.6459, -0.7632, -0.01754, -0.6459, -0.7632, -0.01754, -0.6459, -0.7632, -0.01754, -0.6459, -0.7632, -0.01755, -0.6459, -0.7632, -0.01754, -0.6459, -0.7632, -0.01755, -0.6459, -0.7632, -0.01754, -0.6459, -0.7464, 0.01684, -0.6652, -0.7464, 0.01684, -0.6653, -0.7632, -0.01755, -0.6459, -0.7464, 0.01684, -0.6652, 0.09014, 0.04232, -0.995, 0.09012, 0.04232, -0.995, 0.09012, 0.04232, -0.995, 0.09012, 0.04232, -0.995, 0.09011, 0.04231, -0.995, 0.09012, 0.04232, -0.995, 0.09011, 0.04231, -0.995, 0.05619, 0.06741, -0.9961, 0.09012, 0.04232, -0.995, 0.05619, 0.06741, -0.9961, 0.05619, 0.06741, -0.9961, 0.09012, 0.04232, -0.995, 0.0901, 0.04231, -0.995, 0.09252, 0.0471, -0.9946, 0.09253, 0.0471, -0.9946, 0.09252, 0.0471, -0.9946, 0.09251, 0.0471, -0.9946, 0.09253, 0.0471, -0.9946, -0.7496, -0.127, -0.6496, -0.7496, -0.127, -0.6496, -0.7496, -0.127, -0.6496, -0.7496, -0.127, -0.6496, -0.7496, -0.127, -0.6496, -0.7496, -0.127, -0.6496, 0.008792, 0.6408, -0.7677, 0.008767, 0.6408, -0.7677, 0.00876, 0.6408, -0.7677, 0.008771, 0.6408, -0.7677, 0.008792, 0.6408, -0.7677, 0.00876, 0.6408, -0.7677, 0.0001327, 0.3448, 0.9387, 5.567e-05, 0.3449, 0.9387, 0.0002349, 0.3448, 0.9387, 0.0003039, 0.3448, 0.9387, 0.0001327, 0.3448, 0.9387, 0.0002349, 0.3448, 0.9387, 1.201e-05, 0.7183, 0.6957, 0.0, 0.7183, 0.6957, 1.46e-05, 0.7183, 0.6957, 2.37e-05, 0.7183, 0.6957, 1.201e-05, 0.7183, 0.6957, 1.46e-05, 0.7183, 0.6957, -4.569e-07, -0.8724, -0.4888, 0.0, -0.8724, -0.4888, -2.118e-07, -0.8724, -0.4888, -2.118e-07, -0.8724, -0.4888, -5.175e-07, -0.8724, -0.4888, -4.569e-07, -0.8724, -0.4888, 0.9888, -0.054, -0.1389, 0.9888, -0.05399, -0.1389, 0.9888, -0.054, -0.1389, 0.9888, -0.054, -0.1389, 0.9894, -0.04445, -0.1382, 0.9888, -0.05399, -0.1389, 0.9559, -0.0523, -0.289, 0.9559, -0.05232, -0.289, 0.9559, -0.05231, -0.289, 0.9559, -0.05231, -0.289, 0.9546, -0.03896, -0.2954, 0.9559, -0.0523, -0.289, 0.954, -0.04752, -0.2959, 0.9559, -0.0523, -0.289, 0.9546, -0.03896, -0.2954, -0.9894, 0.05579, 0.134, -0.9894, 0.0558, 0.134, -0.9894, 0.05582, 0.134, -0.9894, 0.05579, 0.134, -0.9901, 0.04461, 0.1332, -0.9894, 0.0558, 0.134, -0.9541, 0.05208, 0.2949, -0.9541, 0.05205, 0.2949, -0.9541, 0.05208, 0.2949, -0.9528, 0.03868, 0.3012, -0.9541, 0.05208, 0.2949, -0.9541, 0.05205, 0.2949, -0.9541, 0.05205, 0.2949, -0.9521, 0.04883, 0.3018, -0.9528, 0.03868, 0.3012, 0.4692, 0.02882, -0.8826, 0.4692, 0.02882, -0.8826, 0.4692, 0.02882, -0.8826, 0.4692, 0.02882, -0.8826, 0.4692, 0.02882, -0.8826, 0.4718, 0.04514, -0.8805, 0.4718, 0.04515, -0.8805, 0.4692, 0.02882, -0.8826, 0.4718, 0.04514, -0.8805, 0.7393, 0.1098, -0.6643, 0.7393, 0.1098, -0.6643, 0.7393, 0.1098, -0.6643, 0.7393, 0.1098, -0.6643, 0.7393, 0.1098, -0.6643, 0.7393, 0.1098, -0.6643, 0.05045, 0.05217, -0.9974, 0.05046, 0.05218, -0.9974, 0.05044, 0.05218, -0.9974, 0.05049, 0.05218, -0.9974, 0.05045, 0.05217, -0.9974, 0.05044, 0.05218, -0.9974, 0.05009, 0.07533, -0.9959, 0.0501, 0.07533, -0.9959, 0.05009, 0.07533, -0.9959, 0.05011, 0.07533, -0.9959, 0.05009, 0.07533, -0.9959, 0.05009, 0.07533, -0.9959, -0.8335, 0.00504, -0.5525, -0.8335, 0.005012, -0.5525, -0.8335, 0.005023, -0.5525, -0.8335, 0.005042, -0.5525, -0.8335, 0.00504, -0.5525, -0.8335, 0.005023, -0.5525, 0.5668, 0.1807, -0.8038, 0.5668, 0.1807, -0.8038, 0.5668, 0.1807, -0.8038, 0.5668, 0.1808, -0.8038, 0.5668, 0.1807, -0.8038, 0.5668, 0.1807, -0.8038, 0.02834, 0.09886, -0.9947, 0.02837, 0.09887, -0.9947, 0.02836, 0.09886, -0.9947, 0.02839, 0.09887, -0.9947, 0.02834, 0.09886, -0.9947, 0.02836, 0.09886, -0.9947, 0.7123, 0.07897, -0.6974, 0.7123, 0.07896, -0.6974, 0.7123, 0.07895, -0.6974, 0.7123, 0.07895, -0.6974, 0.7123, 0.07897, -0.6974, 0.7123, 0.07895, -0.6974, 0.0, 0.7035, -0.7107, 0.0, 0.7035, -0.7107, 0.0, 0.7035, -0.7107, 0.0, 0.7035, -0.7107, 0.0, 0.7035, -0.7107, 0.0, 0.7035, -0.7107, 0.0, -0.8239, -0.5668, 0.0, -0.8239, -0.5668, 0.0, -0.8239, -0.5668, 0.0, -0.8239, -0.5668, 0.0, -0.8239, -0.5668, 0.0, -0.8239, -0.5668, 0.0, -0.8239, -0.5668, 0.0, -0.8239, -0.5667, 0.0, -0.8239, -0.5668, 0.9029, 0.0, -0.4298, 0.9029, 0.0, -0.4298, 0.9029, 0.0, -0.4298, 0.9029, 0.0, -0.4298, 0.9029, 0.0, -0.4298, 0.9029, 0.0, -0.4298, 0.0, 0.8239, -0.5667, 0.0, 0.8239, -0.5667, 0.0, 0.8239, -0.5667, 0.0, 0.8239, -0.5667, 0.0, 0.8239, -0.5667, 0.0, 0.8239, -0.5667, 0.0, 0.8239, -0.5667, 0.0, 0.8239, -0.5667, 0.0, 0.8239, -0.5667, 0.0, 0.3716, 0.9284, 0.0, 0.3716, 0.9284, 0.0, 0.3716, 0.9284, 0.0, 0.3716, 0.9284, 0.0, 0.3716, 0.9284, 0.0, 0.3716, 0.9284, 0.0, -1.0, 0.0, 0.0, -1.0, -8.123e-07, 0.0, -1.0, 1.087e-06, 0.0, -1.0, -8.123e-07, 0.0, -1.0, 3.399e-07, 0.0, -1.0, 1.087e-06, 0.0, -1.0, 1.087e-06, 0.0, -1.0, 3.399e-07, 0.0, -1.0, 1.659e-06, 0.0, -1.0, 3.399e-07, 0.0, -1.0, 0.0, 0.0, -1.0, 1.659e-06, 0.0, -1.0, 3.399e-07, 0.0, -1.0, 0.0, 0.0, -1.0, 0.0, 0.0, -1.0, 0.0, 0.0, -1.0, 0.0, 0.0, -1.0, 0.0, 0.0, 1.0, 0.0, 0.0, 1.0, -4.305e-07, 0.0, 1.0, -1.478e-06, 0.0, 1.0, -4.305e-07, 0.0, 1.0, -1.693e-06, 0.0, 1.0, -1.478e-06, 0.0, 1.0, -1.478e-06, 0.0, 1.0, -1.693e-06, 0.0, 1.0, 0.0, 0.0, 1.0, -1.693e-06, 0.0, 1.0, 0.0, 0.0, 1.0, 0.0, 1.0, 0.0, 0.0, 1.0, 0.0, 0.0, 1.0, 0.0, 0.0, 1.0, 0.0, 0.0, 1.0, 0.0, 0.0, 1.0, 0.0, 0.0, 1.0, 0.0, 0.0, 1.0, 0.0, 0.0, 1.0, 0.0, 0.0, 0.2364, 0.1907, 0.9528, 0.2364, 0.1907, 0.9528, 0.2364, 0.1907, 0.9528, 0.2364, 0.1907, 0.9528, 0.2364, 0.1907, 0.9528, 0.2364, 0.1907, 0.9528, 0.4446, 0.0, 0.8958, 0.4446, 0.0, 0.8958, 0.4446, 0.0, 0.8958, 0.4446, 0.0, 0.8958, 0.4446, 0.0, 0.8958, 0.4446, 0.0, 0.8958, 1.0, 0.0, 0.0, 1.0, 0.0, 0.0, 1.0, 0.0, 0.0, 1.0, 0.0, 0.0, 1.0, 0.0, 0.0, 1.0, 0.0, 0.0, 0.0, 1.0, 0.0, 0.0, 1.0, 0.0, 0.0, 1.0, 0.0, 0.0, 1.0, 0.0, 0.0, 1.0, 0.0, 0.0, 1.0, 0.0, 0.0, 0.0, -1.0, 0.0, 0.0, -1.0, 0.0, 0.0, -1.0, 0.0, 0.0, -1.0, 0.0, 0.0, -1.0, 0.0, 0.0, -1.0, 0.0, -0.7035, 0.7107, 0.0, -0.7035, 0.7107, 0.0, -0.7035, 0.7107, 0.0, -0.7035, 0.7107, 0.0, -0.7035, 0.7107, 0.0, -0.7035, 0.7107, 2.358e-06, 0.01678, 0.9999, -3.287e-07, 0.01677, 0.9999, -3.826e-07, 0.01677, 0.9999, -3.826e-07, 0.01677, 0.9999, -3.287e-07, 0.01677, 0.9999, -1.087e-06, 0.01677, 0.9999, -1.242e-06, 0.01677, 0.9999, -1.087e-06, 0.01677, 0.9999, -3.287e-07, 0.01677, 0.9999, -3.287e-07, 0.01677, 0.9999, -7.249e-07, 0.01677, 0.9999, -1.242e-06, 0.01677, 0.9999, -7.249e-07, 0.01677, 0.9999, 0.0, 0.01677, 0.9999, -1.242e-06, 0.01677, 0.9999, 0.5884, 0.2052, 0.7821, 0.5884, 0.2052, 0.7821, 0.5884, 0.2052, 0.7821, 0.5884, 0.2052, 0.7821, 0.5884, 0.2052, 0.7821, 0.5884, 0.2052, 0.7821, 0.5884, 0.2052, 0.7821, 0.5884, 0.2052, 0.7821, 0.5884, 0.2052, 0.7821, 0.6262, 0.1753, 0.7597, 0.6262, 0.1753, 0.7597, 0.6262, 0.1753, 0.7597, 0.6262, 0.1753, 0.7597, 0.6262, 0.1753, 0.7597, 0.6262, 0.1753, 0.7597, 0.6262, 0.1753, 0.7597, 0.6262, 0.1753, 0.7597, 0.6262, 0.1753, 0.7597, 0.4911, 0.235, 0.8388, 0.4911, 0.235, 0.8388, 0.4911, 0.235, 0.8388, 0.4911, 0.235, 0.8388, 0.4911, 0.235, 0.8388, 0.4911, 0.235, 0.8388, 0.5333, 0.2638, 0.8038, 0.5333, 0.2638, 0.8038, 0.5333, 0.2638, 0.8038, 0.5332, 0.2638, 0.8038, 0.5333, 0.2638, 0.8038, 0.5333, 0.2638, 0.8038, 0.4842, 0.07211, 0.872, 0.4842, 0.07211, 0.872, 0.4841, 0.07211, 0.872, 0.4842, 0.07211, 0.872, 0.4842, 0.07211, 0.872, 0.4841, 0.07211, 0.872, 0.01869, 0.2961, -0.955, 0.01871, 0.2961, -0.955, 0.01876, 0.296, -0.955, 0.0187, 0.2961, -0.955, 0.01869, 0.2961, -0.955, 0.01876, 0.296, -0.955, 0.5493, 0.1906, 0.8136, 0.5492, 0.1906, 0.8136, 0.5492, 0.1906, 0.8136, 0.5493, 0.1906, 0.8136, 0.5493, 0.1906, 0.8136, 0.5492, 0.1906, 0.8136, 0.08463, 0.2263, 0.9704, 0.08466, 0.2263, 0.9704, 0.08467, 0.2264, 0.9704, 0.08466, 0.2263, 0.9704, 0.08463, 0.2263, 0.9704, 0.08467, 0.2264, 0.9704, 0.7428, 0.2755, 0.6102, 0.7428, 0.2755, 0.6102, 0.7428, 0.2755, 0.6102, 0.7428, 0.2755, 0.6102, 0.7428, 0.2755, 0.6102, 0.7428, 0.2755, 0.6102, 0.4911, 0.235, 0.8388, 0.4911, 0.235, 0.8388, 0.4911, 0.235, 0.8388, 0.4911, 0.235, 0.8388, 0.4911, 0.235, 0.8388, 0.4911, 0.235, 0.8388, 0.6491, 0.1279, 0.7499, 0.6491, 0.1279, 0.7498, 0.6491, 0.1279, 0.7499, 0.6491, 0.1279, 0.7499, 0.6491, 0.1279, 0.7499, 0.6491, 0.1279, 0.7499, -0.05118, 0.2059, 0.9772, -0.05117, 0.2059, 0.9772, -0.05117, 0.2059, 0.9772, -0.05118, 0.2059, 0.9772, -0.05118, 0.2059, 0.9772, -0.05117, 0.2059, 0.9772, -1.0, 0.0, 0.005758, -1.0, 0.0, 0.005758, -1.0, 0.0, 0.005758, -1.0, 0.0, 0.005758, -1.0, 0.0, 0.005758, -1.0, 0.0, 0.005758, 0.0, 1.0, 7.664e-09, 0.0, 1.0, 6.129e-07, 0.0, 1.0, 6.097e-07, 0.0, 1.0, 0.0, 0.0, 1.0, 7.664e-09, 0.0, 1.0, 6.097e-07, 1.0, 0.0, 0.005758, 1.0, 0.0, 0.005758, 1.0, 0.0, 0.005758, 1.0, 0.0, 0.005758, 1.0, 0.0, 0.005758, 1.0, 0.0, 0.005758, 0.0, -1.0, 0.0, 0.0, -1.0, 0.0, 0.0, -1.0, 0.0, 0.0, -1.0, 0.0, 0.0, -1.0, 0.0, 0.0, -1.0, 0.0, 0.0, 0.0, -1.0, 0.0, 0.0, -1.0, 0.0, 0.0, -1.0, 0.0, 0.0, -1.0, 0.0, 0.0, -1.0, 0.0, 0.0, -1.0, 0.0, 0.0, 1.0, 0.0, 0.0, 1.0, 0.0, 0.0, 1.0, 0.0, 0.0, 1.0, 0.0, 0.0, 1.0, 0.0, 0.0, 1.0, -1.0, 0.0, 0.005758, -1.0, 0.0, 0.005758, -1.0, 0.0, 0.005758, -1.0, 0.0, 0.005758, -1.0, 0.0, 0.005758, -1.0, 0.0, 0.005758, 0.0, 1.0, 0.0, 0.0, 1.0, 0.0, 0.0, 1.0, 0.0, 0.0, 1.0, 0.0, 0.0, 1.0, 0.0, 0.0, 1.0, 0.0, 1.0, 0.0, 0.005758, 1.0, 0.0, 0.005758, 1.0, 0.0, 0.005758, 1.0, 0.0, 0.005758, 1.0, 0.0, 0.005758, 1.0, 0.0, 0.005758, 0.0, -1.0, 2.162e-07, 0.0, -1.0, 0.0, 0.0, -1.0, 1.148e-09, 0.0, -1.0, 2.189e-07, 0.0, -1.0, 2.162e-07, 0.0, -1.0, 1.148e-09, 0.0, 0.0, -1.0, 0.0, 0.0, -1.0, 0.0, 0.0, -1.0, 0.0, 0.0, -1.0, 0.0, 0.0, -1.0, 0.0, 0.0, -1.0, 0.0, 0.0, 1.0, 0.0, 0.0, 1.0, 0.0, 0.0, 1.0, 0.0, 0.0, 1.0, 0.0, 0.0, 1.0, 0.0, 0.0, 1.0])] * 3)])

# ---- objects
ob_penrose = bpy.data.objects.new('penrose', me_cube_001)

# ---- transforms, parenting, visibility, modifiers, constraints
ob_penrose.location = (0.0, -0.01, 0.0)
ob_penrose.rotation_euler = (-1.192e-07, -0.0, -1.571)
ob_penrose.color = (0.8, 0.8, 0.8, 1.0)

# ---- collection membership
scene.collection.objects.link(ob_penrose)

# ---- scene / render settings (as saved in the file)
scene.frame_start = 1; scene.frame_end = 250; scene.frame_set(0)
scene.render.engine = 'BLENDER_EEVEE_NEXT'
scene.render.fps = 25
scene.cycles.sampling_pattern = 'TABULATED_SOBOL'
scene.cycles.use_light_tree = False
scene.view_settings.view_transform = 'Filmic'
bpy.context.view_layer.update()

# ---- added for rendering (the .blend has no active camera and no usable light): camera, sun
cam_auto = bpy.data.cameras.new('AutoCamera')
cam_auto.lens = 50.0
cam_auto.sensor_width = 36.0
cam_auto.clip_end = 9399.85
ob_auto_camera = bpy.data.objects.new('AutoCamera', cam_auto)
scene.collection.objects.link(ob_auto_camera)
ob_auto_camera.location = (515.896, -642.709, 447.305)
ob_auto_camera.rotation_euler = (1.09748, -7.21219e-08, 0.694738)
scene.camera = ob_auto_camera
light_auto_sun = bpy.data.lights.new('AutoSun', 'SUN')
light_auto_sun.energy = 3.0
light_auto_sun.angle = 0.0523599
ob_auto_sun = bpy.data.objects.new('AutoSun', light_auto_sun)
scene.collection.objects.link(ob_auto_sun)
ob_auto_sun.rotation_euler = (0.872665, 0.174533, 0.523599)
bpy.context.view_layer.update()
